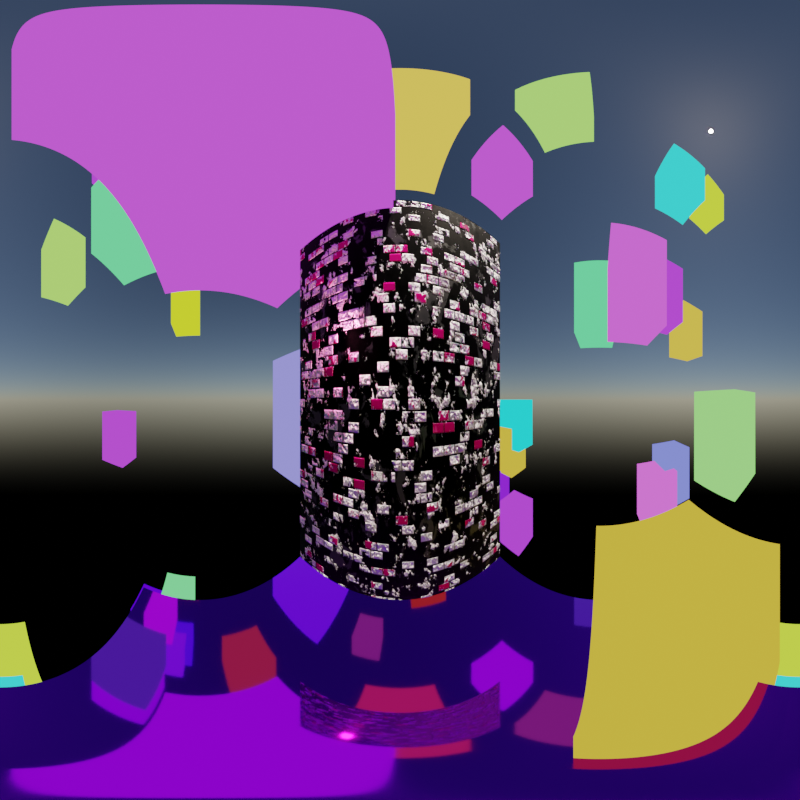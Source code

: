 # Source: Deep_learning.blend  (saved by Blender 3.0.41; exported with 4.5.12 LTS)
import bpy
from mathutils import Matrix  # noqa: F401  (used for matrix-valued properties, if any)

bpy.ops.wm.read_factory_settings(use_empty=True)
scene = bpy.context.scene
scene.name = 'Scene'

# ---- collections
col_collection = bpy.data.collections.new('Collection'); scene.collection.children.link(col_collection)
col_collection_2 = bpy.data.collections.new('Collection 2'); scene.collection.children.link(col_collection_2)

# ---- images (referenced by path relative to the original .blend; pixels are not part of the script)
import os
ASSET_DIR = os.environ.get("B2B_ASSET_DIR", "")  # directory of the original .blend (textures are referenced by path, not embedded)
HERE = os.path.dirname(os.path.abspath(__file__))  # packed textures are extracted next to this script under _unpacked/

def load_image(name, relpath, width, height, colorspace="sRGB"):
    """Load a texture the original file referenced (path relative to the .blend, or extracted next to this script)."""
    p = next((c for c in (os.path.join(HERE, relpath), os.path.join(ASSET_DIR, relpath)) if relpath and os.path.exists(c)), "")
    if p:
        img = bpy.data.images.load(p, check_existing=True)
        img.name = name
    else:  # same state as the original file: an image datablock whose file is absent (Cycles renders it pink)
        img = bpy.data.images.new(name, width, height)
        img.source = "FILE"
        img.filepath = "//" + (relpath or name)
    img.colorspace_settings.name = colorspace
    return img
img_old_room_2k_hdr = load_image('old_room_2k.hdr', 'old_room_2k.hdr', 1024, 1024, 'Linear Rec.709')

# ---- materials (node trees are filled in below, after node groups)
mat_material = bpy.data.materials.new('Material')
mat_random_emit = bpy.data.materials.new('Random Emit')
mat_bricks = bpy.data.materials.new('Bricks')

# ---- node groups
ng_randomness = bpy.data.node_groups.new('Randomness', 'ShaderNodeTree')
_s = ng_randomness.interface.new_socket(name='Value', in_out='OUTPUT', socket_type='NodeSocketFloat')
_s = ng_randomness.interface.new_socket(name='Seed', in_out='INPUT', socket_type='NodeSocketFloat')
_s.default_value = 1.3
_s.min_value = -1000.0
_s.max_value = 1000.0
_N = ng_randomness.nodes; _L = ng_randomness.links
n0 = _N.new('ShaderNodeMath'); n0.name = 'Math'; n0.location = (348, 12)
n0.operation = 'MULTIPLY'
n0.inputs[1].default_value = 10.0
n1 = _N.new('ShaderNodeTexNoise'); n1.name = 'Noise Texture'; n1.location = (170, 39)
n1.noise_dimensions = '1D'
n1.inputs[3].default_value = 6.1
n1.inputs[4].default_value = 0.0
n2 = _N.new('ShaderNodeMath'); n2.name = 'Math.001'; n2.location = (507, 10)
n2.operation = 'MODULO'
n2.inputs[1].default_value = 1.0
n3 = _N.new('ShaderNodeMath'); n3.name = 'Math.003'; n3.location = (-287, 60)
n4 = _N.new('ShaderNodeObjectInfo'); n4.name = 'Object Info'; n4.location = (-473, -228)
n5 = _N.new('ShaderNodeMath'); n5.name = 'Math.002'; n5.location = (-118, 36)
n6 = _N.new('NodeGroupInput'); n6.name = 'Group Input'; n6.location = (-499, 67)
n7 = _N.new('ShaderNodeValue'); n7.name = 'Global seed'; n7.location = (-484, -72)
n7.label = 'Global seed'
n7.outputs[0].default_value = 0.33
n8 = _N.new('ShaderNodeValue'); n8.name = 'Scale'; n8.location = (-54, -169)
n8.label = 'Scale'
n8.outputs[0].default_value = 0.33
n9 = _N.new('NodeGroupOutput'); n9.name = 'Group Output'; n9.location = (697, 5)
_L.new(n2.outputs[0], n9.inputs[0])
_L.new(n1.outputs[0], n0.inputs[0])
_L.new(n0.outputs[0], n2.inputs[0])
_L.new(n4.outputs[5], n1.inputs[0])
_L.new(n6.outputs[0], n3.inputs[0])
_L.new(n5.outputs[0], n1.inputs[1])
_L.new(n4.outputs[5], n5.inputs[1])
_L.new(n3.outputs[0], n5.inputs[0])
_L.new(n7.outputs[0], n3.inputs[1])
_L.new(n8.outputs[0], n1.inputs[2])
n9.is_active_output = True
ng_nodegroup_003 = bpy.data.node_groups.new('NodeGroup.003', 'ShaderNodeTree')
_s = ng_nodegroup_003.interface.new_socket(name='Color', in_out='OUTPUT', socket_type='NodeSocketColor')
_s.default_value = (0.0, 0.0, 0.0, 0.0)
_s = ng_nodegroup_003.interface.new_socket(name='Metallic', in_out='OUTPUT', socket_type='NodeSocketFloat')
_s = ng_nodegroup_003.interface.new_socket(name='Roughness', in_out='OUTPUT', socket_type='NodeSocketFloat')
_s = ng_nodegroup_003.interface.new_socket(name='Normal', in_out='OUTPUT', socket_type='NodeSocketVector')
_s.min_value = 0.0
_s.max_value = 0.0
_s = ng_nodegroup_003.interface.new_socket(name='height', in_out='OUTPUT', socket_type='NodeSocketColor')
_s.default_value = (0.0, 0.0, 0.0, 0.0)
_s = ng_nodegroup_003.interface.new_socket(name='W', in_out='INPUT', socket_type='NodeSocketFloat')
_s.min_value = -1000.0
_s.max_value = 1000.0
_s = ng_nodegroup_003.interface.new_socket(name='Vector', in_out='INPUT', socket_type='NodeSocketVector')
_N = ng_nodegroup_003.nodes; _L = ng_nodegroup_003.links
n0 = _N.new('ShaderNodeValToRGB'); n0.name = 'ColorRamp.002'; n0.location = (-328, 578)
while len(n0.color_ramp.elements) > 1: n0.color_ramp.elements.remove(n0.color_ramp.elements[-1])
n0.color_ramp.elements[0].position = 0.07273; n0.color_ramp.elements[0].color = (0.0, 0.0, 0.0, 1.0)
_e = n0.color_ramp.elements.new(0.3773); _e.color = (1.0, 1.0, 1.0, 1.0)
n1 = _N.new('ShaderNodeTexBrick'); n1.name = 'Brick Texture'; n1.location = (-533, 635)
n1.squash_frequency = 6
n1.inputs[2].default_value = (0.09549, 0.06446, 0.06687, 1.0)
n1.inputs[4].default_value = 10.1
n1.inputs[7].default_value = 0.6
n2 = _N.new('ShaderNodeMapping'); n2.name = 'Mapping'; n2.location = (-835, 609)
n2.width = 240
n3 = _N.new('ShaderNodeMix'); n3.name = 'Mix'; n3.location = (480, 331)
n3.data_type = 'RGBA'
n3.inputs[0].default_value = 0.7083
n4 = _N.new('ShaderNodeBump'); n4.name = 'Bump'; n4.location = (1438, -511)
n4.inputs[1].default_value = 1.0
n4.inputs[2].default_value = 1.0
n5 = _N.new('ShaderNodeMath'); n5.name = 'Math'; n5.location = (386, -227)
n5.operation = 'MULTIPLY'
n5.inputs[1].default_value = -1.0
n6 = _N.new('ShaderNodeMath'); n6.name = 'Math.001'; n6.location = (153, -343)
n6.operation = 'EXPONENT'
n6.inputs[0].default_value = 0.8
n6.inputs[1].default_value = 5.0
n7 = _N.new('ShaderNodeMath'); n7.name = 'Math.002'; n7.location = (385, -394)
n7.inputs[1].default_value = 1.0
n8 = _N.new('ShaderNodeMapRange'); n8.name = 'Map Range'; n8.location = (764, -253)
n8.clamp = False
n9 = _N.new('ShaderNodeMath'); n9.name = 'Math.004'; n9.location = (2, -26)
n9.use_clamp = True
n10 = _N.new('ShaderNodeMapRange'); n10.name = 'Map Range.001'; n10.location = (-267, -135)
n10.clamp = False
n10.inputs[0].default_value = 0.5
n10.inputs[3].default_value = -0.5
n10.inputs[4].default_value = 0.5
n11 = _N.new('ShaderNodeTexNoise'); n11.name = 'Noise Texture.003'; n11.location = (-281, 159)
n11.noise_dimensions = '4D'
n11.inputs[2].default_value = 23.6
n11.inputs[3].default_value = 14.5
n11.inputs[4].default_value = 0.6917
n12 = _N.new('ShaderNodeTexNoise'); n12.name = 'Noise Texture.004'; n12.location = (1308, 332)
n12.noise_dimensions = '4D'
n12.inputs[2].default_value = 12.6
n12.inputs[3].default_value = 12.1
n12.inputs[4].default_value = 0.6167
n12.inputs[8].default_value = 0.8
n13 = _N.new('ShaderNodeValToRGB'); n13.name = 'ColorRamp'; n13.location = (1082, 592)
n13.color_ramp.interpolation = 'CONSTANT'
while len(n13.color_ramp.elements) > 1: n13.color_ramp.elements.remove(n13.color_ramp.elements[-1])
n13.color_ramp.elements[0].position = 0.0; n13.color_ramp.elements[0].color = (0.0, 0.0, 0.0, 1.0)
_e = n13.color_ramp.elements.new(0.01); _e.color = (1.0, 1.0, 1.0, 1.0)
_e = n13.color_ramp.elements.new(1.0); _e.color = (0.5, 0.0, 0.1158, 1.0)
n14 = _N.new('NodeReroute'); n14.name = 'Reroute.001'; n14.location = (-1335, 349)
n14.width = 16
n14.socket_idname = 'NodeSocketVector'
n15 = _N.new('ShaderNodeValToRGB'); n15.name = 'ColorRamp.003'; n15.location = (1480, 314)
while len(n15.color_ramp.elements) > 1: n15.color_ramp.elements.remove(n15.color_ramp.elements[-1])
n15.color_ramp.elements[0].position = 0.4091; n15.color_ramp.elements[0].color = (0.0, 0.0, 0.0, 1.0)
_e = n15.color_ramp.elements.new(0.4364); _e.color = (1.0, 1.0, 1.0, 1.0)
n16 = _N.new('NodeGroupInput'); n16.name = 'Group Input.001'; n16.location = (1071, 227)
n17 = _N.new('NodeReroute'); n17.name = 'Reroute'; n17.location = (-1333, 90)
n17.width = 16
n17.socket_idname = 'NodeSocketFloat'
n18 = _N.new('NodeGroupInput'); n18.name = 'Group Input'; n18.location = (-1714, 316)
n19 = _N.new('ShaderNodeValToRGB'); n19.name = 'ColorRamp.001'; n19.location = (1159, -505)
while len(n19.color_ramp.elements) > 1: n19.color_ramp.elements.remove(n19.color_ramp.elements[-1])
n19.color_ramp.elements[0].position = 0.0; n19.color_ramp.elements[0].color = (0.0, 0.0, 0.0, 1.0)
_e = n19.color_ramp.elements.new(1.0); _e.color = (1.0, 1.0, 1.0, 1.0)
n20 = _N.new('NodeGroupOutput'); n20.name = 'Group Output'; n20.location = (1953, 238)
_L.new(n4.outputs[0], n20.inputs[3])
_L.new(n13.outputs[0], n20.inputs[0])
_L.new(n18.outputs[0], n17.inputs[0])
_L.new(n9.outputs[0], n20.inputs[2])
_L.new(n15.outputs[0], n20.inputs[1])
_L.new(n18.outputs[1], n14.inputs[0])
_L.new(n19.outputs[0], n4.inputs[3])
_L.new(n6.outputs[0], n5.inputs[0])
_L.new(n5.outputs[0], n8.inputs[3])
_L.new(n6.outputs[0], n7.inputs[0])
_L.new(n7.outputs[0], n8.inputs[4])
_L.new(n8.outputs[0], n13.inputs[0])
_L.new(n8.outputs[0], n19.inputs[0])
_L.new(n10.outputs[0], n9.inputs[1])
_L.new(n11.outputs[0], n9.inputs[0])
_L.new(n1.outputs[0], n0.inputs[0])
_L.new(n9.outputs[0], n3.inputs[7])
_L.new(n0.outputs[0], n3.inputs[6])
_L.new(n3.outputs[2], n8.inputs[0])
_L.new(n2.outputs[0], n1.inputs[0])
_L.new(n12.outputs[0], n15.inputs[0])
_L.new(n17.outputs[0], n11.inputs[1])
_L.new(n14.outputs[0], n2.inputs[0])
_L.new(n14.outputs[0], n11.inputs[0])
_L.new(n16.outputs[0], n12.inputs[1])
_L.new(n16.outputs[1], n12.inputs[0])
_L.new(n17.outputs[0], n2.inputs[1])
_L.new(n19.outputs[0], n20.inputs[4])
n20.is_active_output = True
ng_bsdf_and_more = bpy.data.node_groups.new('BSDF and more', 'ShaderNodeTree')
_s = ng_bsdf_and_more.interface.new_socket(name='BSDF', in_out='OUTPUT', socket_type='NodeSocketShader')
_s = ng_bsdf_and_more.interface.new_socket(name='Base color', in_out='OUTPUT', socket_type='NodeSocketColor')
_s = ng_bsdf_and_more.interface.new_socket(name='Metallic', in_out='OUTPUT', socket_type='NodeSocketFloat')
_s.subtype = 'FACTOR'
_s = ng_bsdf_and_more.interface.new_socket(name='Roughness', in_out='OUTPUT', socket_type='NodeSocketFloat')
_s.subtype = 'FACTOR'
_s = ng_bsdf_and_more.interface.new_socket(name='Normal', in_out='OUTPUT', socket_type='NodeSocketVector')
_s = ng_bsdf_and_more.interface.new_socket(name='Base Color', in_out='INPUT', socket_type='NodeSocketColor')
_s.default_value = (0.8, 0.8, 0.8, 1.0)
_s = ng_bsdf_and_more.interface.new_socket(name='Metallic', in_out='INPUT', socket_type='NodeSocketFloat')
_s.subtype = 'FACTOR'
_s.min_value = 0.0
_s.max_value = 1.0
_s = ng_bsdf_and_more.interface.new_socket(name='Roughness', in_out='INPUT', socket_type='NodeSocketFloat')
_s.subtype = 'FACTOR'
_s.default_value = 0.4818
_s.min_value = 0.0
_s.max_value = 1.0
_s = ng_bsdf_and_more.interface.new_socket(name='Normal', in_out='INPUT', socket_type='NodeSocketVector')
_s.min_value = -1.0
_s.max_value = 1.0
_s.hide_value = True
_N = ng_bsdf_and_more.nodes; _L = ng_bsdf_and_more.links
n0 = _N.new('NodeReroute'); n0.name = 'Reroute.003'; n0.location = (-190, 143)
n0.width = 16
n0.socket_idname = 'NodeSocketFloatFactor'
n1 = _N.new('NodeReroute'); n1.name = 'Reroute'; n1.location = (-156, 165)
n1.width = 16
n1.hide = True
n2 = _N.new('NodeReroute'); n2.name = 'Reroute.001'; n2.location = (-234, 122)
n2.width = 16
n2.socket_idname = 'NodeSocketFloatFactor'
n3 = _N.new('NodeGroupOutput'); n3.name = 'Group Output'; n3.location = (314, 218)
n4 = _N.new('NodeReroute'); n4.name = 'Reroute.002'; n4.location = (-279, 99)
n4.width = 16
n4.socket_idname = 'NodeSocketVector'
n5 = _N.new('ShaderNodeBsdfPrincipled'); n5.name = 'Principled BSDF'; n5.location = (-24, 72)
n5.distribution = 'GGX'
n5.subsurface_method = 'RANDOM_WALK_SKIN'
n5.inputs[3].default_value = 1.45
n5.inputs[27].default_value = (0.0, 0.0, 0.0, 1.0)
n5.inputs[28].default_value = 1.0
n6 = _N.new('NodeGroupInput'); n6.name = 'Group Input'; n6.location = (-569, 201)
_L.new(n6.outputs[3], n4.inputs[0])
_L.new(n6.outputs[0], n1.inputs[0])
_L.new(n6.outputs[2], n2.inputs[0])
_L.new(n6.outputs[1], n0.inputs[0])
_L.new(n5.outputs[0], n3.inputs[0])
_L.new(n1.outputs[0], n5.inputs[0])
_L.new(n4.outputs[0], n5.inputs[5])
_L.new(n2.outputs[0], n5.inputs[2])
_L.new(n0.outputs[0], n5.inputs[1])
_L.new(n1.outputs[0], n3.inputs[1])
_L.new(n0.outputs[0], n3.inputs[2])
_L.new(n2.outputs[0], n3.inputs[3])
_L.new(n4.outputs[0], n3.inputs[4])
n3.is_active_output = True

# ---- material node trees
mat_material.use_nodes = True; mat_material.node_tree.nodes.clear()
_N = mat_material.node_tree.nodes; _L = mat_material.node_tree.links
n0 = _N.new('ShaderNodeBsdfPrincipled'); n0.name = 'Principled BSDF'; n0.location = (29, 203)
n0.distribution = 'GGX'
n0.subsurface_method = 'RANDOM_WALK_SKIN'
n0.inputs[3].default_value = 1.45
n0.inputs[27].default_value = (0.0, 0.0, 0.0, 1.0)
n0.inputs[28].default_value = 1.0
n1 = _N.new('ShaderNodeValToRGB'); n1.name = 'ColorRamp'; n1.location = (-360, 68)
while len(n1.color_ramp.elements) > 1: n1.color_ramp.elements.remove(n1.color_ramp.elements[-1])
n1.color_ramp.elements[0].position = 0.3364; n1.color_ramp.elements[0].color = (0.0, 0.0, 0.0, 1.0)
_e = n1.color_ramp.elements.new(0.6409); _e.color = (1.0, 1.0, 1.0, 1.0)
n2 = _N.new('ShaderNodeValToRGB'); n2.name = 'ColorRamp.001'; n2.location = (-359, -71)
while len(n2.color_ramp.elements) > 1: n2.color_ramp.elements.remove(n2.color_ramp.elements[-1])
n2.color_ramp.elements[0].position = 0.0; n2.color_ramp.elements[0].color = (1.0, 1.0, 1.0, 1.0)
_e = n2.color_ramp.elements.new(1.0); _e.color = (0.0, 0.0, 0.0, 1.0)
n3 = _N.new('ShaderNodeGroup'); n3.name = 'Group.003'; n3.location = (-559, -81)
n3.width = 109
n3.node_tree = ng_randomness
n3.inputs[0].default_value = 1.9
n4 = _N.new('ShaderNodeOutputMaterial'); n4.name = 'Material Output'; n4.location = (425, -25)
n5 = _N.new('ShaderNodeGroup'); n5.name = 'Group.002'; n5.location = (-715, 9)
n5.width = 109
n5.node_tree = ng_randomness
n5.inputs[0].default_value = 1.9
n6 = _N.new('ShaderNodeCombineColor'); n6.name = 'Combine HSV'; n6.location = (-524, 176)
n7 = _N.new('ShaderNodeGroup'); n7.name = 'Group'; n7.location = (-722, 245)
n7.width = 109
n7.node_tree = ng_randomness
n7.inputs[0].default_value = 2.7
n8 = _N.new('ShaderNodeGroup'); n8.name = 'Group.001'; n8.location = (-722, 121)
n8.width = 109
n8.node_tree = ng_randomness
n8.inputs[0].default_value = 2.3
_L.new(n7.outputs[0], n6.inputs[0])
_L.new(n8.outputs[0], n6.inputs[1])
_L.new(n5.outputs[0], n6.inputs[2])
_L.new(n6.outputs[0], n0.inputs[0])
_L.new(n0.outputs[0], n4.inputs[0])
_L.new(n1.outputs[0], n0.inputs[1])
_L.new(n3.outputs[0], n1.inputs[0])
_L.new(n3.outputs[0], n2.inputs[0])
_L.new(n2.outputs[0], n0.inputs[2])
n4.is_active_output = True
mat_random_emit.use_nodes = True; mat_random_emit.node_tree.nodes.clear()
_N = mat_random_emit.node_tree.nodes; _L = mat_random_emit.node_tree.links
n0 = _N.new('ShaderNodeEmission'); n0.name = 'Emission'; n0.location = (364, 137)
n1 = _N.new('ShaderNodeMath'); n1.name = 'Math.002'; n1.location = (-258, -94)
n1.inputs[1].default_value = -0.5
n2 = _N.new('ShaderNodeMath'); n2.name = 'Math.001'; n2.location = (-77, -96)
n2.operation = 'MULTIPLY'
n2.inputs[1].default_value = 10.0
n3 = _N.new('ShaderNodeMath'); n3.name = 'Math'; n3.location = (92, -93)
n3.operation = 'POWER'
n3.inputs[0].default_value = 10.0
n4 = _N.new('ShaderNodeGroup'); n4.name = 'Group.002'; n4.location = (-143, 148)
n4.width = 109
n4.node_tree = ng_randomness
n4.inputs[0].default_value = 1.9
n5 = _N.new('ShaderNodeGroup'); n5.name = 'Group'; n5.location = (-149, 384)
n5.width = 109
n5.node_tree = ng_randomness
n5.inputs[0].default_value = 787.6
n6 = _N.new('ShaderNodeGroup'); n6.name = 'Group.001'; n6.location = (-149, 259)
n6.width = 109
n6.node_tree = ng_randomness
n6.inputs[0].default_value = 2.3
n7 = _N.new('ShaderNodeGroup'); n7.name = 'Group.003'; n7.location = (-425, -124)
n7.width = 109
n7.node_tree = ng_randomness
n7.inputs[0].default_value = 19.7
n8 = _N.new('ShaderNodeOutputMaterial'); n8.name = 'Material Output'; n8.location = (592, 150)
n9 = _N.new('ShaderNodeCombineColor'); n9.name = 'Combine HSV'; n9.location = (48, 315)
n10 = _N.new('ShaderNodeEmission'); n10.name = 'Emission Viewer'; n10.location = (592, 190)
n10.label = 'Viewer'
n10.hide = True
n10.inputs[1].default_value = 28.96
_L.new(n5.outputs[0], n9.inputs[0])
_L.new(n6.outputs[0], n9.inputs[1])
_L.new(n4.outputs[0], n9.inputs[2])
_L.new(n9.outputs[0], n0.inputs[0])
_L.new(n3.outputs[0], n0.inputs[1])
_L.new(n7.outputs[0], n1.inputs[0])
_L.new(n2.outputs[0], n3.inputs[1])
_L.new(n1.outputs[0], n2.inputs[0])
_L.new(n10.outputs[0], n8.inputs[0])
_L.new(n9.outputs[0], n10.inputs[0])
n8.is_active_output = True
mat_bricks.use_nodes = True; mat_bricks.node_tree.nodes.clear()
_N = mat_bricks.node_tree.nodes; _L = mat_bricks.node_tree.links
n0 = _N.new('ShaderNodeValue'); n0.name = 'Value'; n0.location = (-562, 81)
n0.label = 'W Seed'
n0.outputs[0].default_value = 0.7551
n1 = _N.new('ShaderNodeMapping'); n1.name = 'Mapping.001'; n1.location = (-553, 514)
n1.inputs[1].default_value = (0.0, -0.17, 0.2)
n2 = _N.new('ShaderNodeGroup'); n2.name = 'Group.001'; n2.location = (-331, 402)
n2.node_tree = ng_nodegroup_003
n3 = _N.new('ShaderNodeTexCoord'); n3.name = 'Texture Coordinate'; n3.location = (-835, 429)
n4 = _N.new('ShaderNodeOutputMaterial'); n4.name = 'Material Output'; n4.location = (293, 557)
n5 = _N.new('ShaderNodeGroup'); n5.name = 'BSDF and MORE'; n5.location = (-49, 558)
n5.width = 234
n5.node_tree = ng_bsdf_and_more
_L.new(n2.outputs[0], n5.inputs[0])
_L.new(n0.outputs[0], n2.inputs[0])
_L.new(n2.outputs[2], n5.inputs[2])
_L.new(n2.outputs[1], n5.inputs[1])
_L.new(n3.outputs[0], n1.inputs[0])
_L.new(n1.outputs[0], n2.inputs[1])
_L.new(n2.outputs[3], n5.inputs[3])
_L.new(n5.outputs[0], n4.inputs[0])
n4.is_active_output = True

# ---- world
world_world = bpy.data.worlds.new('World'); scene.world = world_world
world_world.use_nodes = True; world_world.node_tree.nodes.clear()
_N = world_world.node_tree.nodes; _L = world_world.node_tree.links
n0 = _N.new('ShaderNodeOutputWorld'); n0.name = 'World Output'; n0.location = (300, 300)
n1 = _N.new('ShaderNodeBackground'); n1.name = 'Background'; n1.location = (39, 275)
n2 = _N.new('ShaderNodeMapping'); n2.name = 'Mapping'; n2.location = (-647, 542)
n2.width = 240
n3 = _N.new('ShaderNodeTexCoord'); n3.name = 'Texture Coordinate'; n3.location = (-847, 522)
n4 = _N.new('ShaderNodeTexEnvironment'); n4.name = 'Environment Texture'; n4.location = (-347, 522)
n4.image = img_old_room_2k_hdr
n5 = _N.new('ShaderNodeTexSky'); n5.name = 'Sky Texture'; n5.location = (-155, 41)
n5.sun_elevation = 1.056
n5.sun_rotation = 8.725
n5.altitude = 176.4
n5.air_density = 0.7692
n5.dust_density = 0.1538
n5.ozone_density = 0.07692
_L.new(n1.outputs[0], n0.inputs[0])
_L.new(n2.outputs[0], n4.inputs[0])
_L.new(n3.outputs[0], n2.inputs[0])
_L.new(n5.outputs[0], n1.inputs[0])
n0.is_active_output = True
world_world.color = (0.05088, 0.05088, 0.05088)
world_world.use_sun_shadow = False
world_world.sun_shadow_jitter_overblur = 0.0

# ---- cameras
cam_camera_001 = bpy.data.cameras.new('Camera.001')
cam_camera_001.lens = 144.0
cam_camera = bpy.data.cameras.new('Camera')
cam_camera.type = 'PANO'
cam_camera.panorama_type = 'EQUIRECTANGULAR'

# ---- lights
light_point = bpy.data.lights.new('Point', 'POINT')
light_point.color = (0.8261, 0.1414, 0.3337)
light_point.transmission_factor = 0.0
light_point.energy = 200.0
light_point.shadow_soft_size = 0.05
light_point.shadow_maximum_resolution = 0.006
light_point.use_absolute_resolution = True

# ---- meshes
me_plane_001 = bpy.data.meshes.new('Plane.001')
me_plane_001.from_pydata([(-1.0, -1.0, 0.0), (1.0, -1.0, 0.0), (-1.0, 1.0, 0.0), (1.0, 1.0, 0.0)], [], [(0, 1, 3, 2)])
_uv = me_plane_001.uv_layers.new(name='UVMap')
_uv.uv.foreach_set('vector', [0.0, 0.0, 1.0, 0.0, 1.0, 1.0, 0.0, 1.0])
me_plane_001.materials.append(mat_material)
me_plane_001.use_remesh_fix_poles = True
me_plane_001.use_remesh_preserve_attributes = False
me_plane_001.update()
me_cube_029 = bpy.data.meshes.new('Cube.029')
me_cube_029.from_pydata([(-1.0, -1.0, -1.0), (-1.0, -1.0, 1.0), (-1.0, 1.0, -1.0), (-1.0, 1.0, 1.0), (1.0, -1.0, -1.0), (1.0, -1.0, 1.0), (1.0, 1.0, -1.0), (1.0, 1.0, 1.0)], [], [(0, 1, 3, 2), (2, 3, 7, 6), (6, 7, 5, 4), (4, 5, 1, 0), (2, 6, 4, 0), (7, 3, 1, 5)])
_uv = me_cube_029.uv_layers.new(name='UVMap')
_uv.uv.foreach_set('vector', [0.375, 0.0, 0.625, 0.0, 0.625, 0.25, 0.375, 0.25, 0.375, 0.25, 0.625, 0.25, 0.625, 0.5, 0.375, 0.5, 0.375, 0.5, 0.625, 0.5, 0.625, 0.75, 0.375, 0.75, 0.375, 0.75, 0.625, 0.75, 0.625, 1.0, 0.375, 1.0, 0.125, 0.5, 0.375, 0.5, 0.375, 0.75, 0.125, 0.75, 0.625, 0.5, 0.875, 0.5, 0.875, 0.75, 0.625, 0.75])
me_cube_029.use_remesh_fix_poles = True
me_cube_029.use_remesh_preserve_attributes = False
me_cube_029.update()
me_cube_503 = bpy.data.meshes.new('Cube.503')
me_cube_503.from_pydata([(-1.0, -1.0, -1.0), (-1.0, -1.0, 1.0), (-1.0, 1.0, -1.0), (-1.0, 1.0, 1.0), (1.0, -1.0, -1.0), (1.0, -1.0, 1.0), (1.0, 1.0, -1.0), (1.0, 1.0, 1.0)], [], [(0, 1, 3, 2), (2, 3, 7, 6), (6, 7, 5, 4), (4, 5, 1, 0), (2, 6, 4, 0), (7, 3, 1, 5)])
_uv = me_cube_503.uv_layers.new(name='UVMap')
_uv.uv.foreach_set('vector', [0.375, 0.0, 0.625, 0.0, 0.625, 0.25, 0.375, 0.25, 0.375, 0.25, 0.625, 0.25, 0.625, 0.5, 0.375, 0.5, 0.375, 0.5, 0.625, 0.5, 0.625, 0.75, 0.375, 0.75, 0.375, 0.75, 0.625, 0.75, 0.625, 1.0, 0.375, 1.0, 0.125, 0.5, 0.375, 0.5, 0.375, 0.75, 0.125, 0.75, 0.625, 0.5, 0.875, 0.5, 0.875, 0.75, 0.625, 0.75])
me_cube_503.materials.append(mat_random_emit)
me_cube_503.use_remesh_fix_poles = True
me_cube_503.use_remesh_preserve_attributes = False
me_cube_503.update()
me_cube_504 = bpy.data.meshes.new('Cube.504')
me_cube_504.from_pydata([(-1.0, -1.0, -1.0), (-1.0, -1.0, 1.0), (-1.0, 1.0, -1.0), (-1.0, 1.0, 1.0), (1.0, -1.0, -1.0), (1.0, -1.0, 1.0), (1.0, 1.0, -1.0), (1.0, 1.0, 1.0)], [], [(0, 1, 3, 2), (2, 3, 7, 6), (6, 7, 5, 4), (4, 5, 1, 0), (2, 6, 4, 0), (7, 3, 1, 5)])
_uv = me_cube_504.uv_layers.new(name='UVMap')
_uv.uv.foreach_set('vector', [0.375, 0.0, 0.625, 0.0, 0.625, 0.25, 0.375, 0.25, 0.375, 0.25, 0.625, 0.25, 0.625, 0.5, 0.375, 0.5, 0.375, 0.5, 0.625, 0.5, 0.625, 0.75, 0.375, 0.75, 0.375, 0.75, 0.625, 0.75, 0.625, 1.0, 0.375, 1.0, 0.125, 0.5, 0.375, 0.5, 0.375, 0.75, 0.125, 0.75, 0.625, 0.5, 0.875, 0.5, 0.875, 0.75, 0.625, 0.75])
me_cube_504.materials.append(mat_random_emit)
me_cube_504.use_remesh_fix_poles = True
me_cube_504.use_remesh_preserve_attributes = False
me_cube_504.update()
me_cube_505 = bpy.data.meshes.new('Cube.505')
me_cube_505.from_pydata([(-1.0, -1.0, -1.0), (-1.0, -1.0, 1.0), (-1.0, 1.0, -1.0), (-1.0, 1.0, 1.0), (1.0, -1.0, -1.0), (1.0, -1.0, 1.0), (1.0, 1.0, -1.0), (1.0, 1.0, 1.0)], [], [(0, 1, 3, 2), (2, 3, 7, 6), (6, 7, 5, 4), (4, 5, 1, 0), (2, 6, 4, 0), (7, 3, 1, 5)])
_uv = me_cube_505.uv_layers.new(name='UVMap')
_uv.uv.foreach_set('vector', [0.375, 0.0, 0.625, 0.0, 0.625, 0.25, 0.375, 0.25, 0.375, 0.25, 0.625, 0.25, 0.625, 0.5, 0.375, 0.5, 0.375, 0.5, 0.625, 0.5, 0.625, 0.75, 0.375, 0.75, 0.375, 0.75, 0.625, 0.75, 0.625, 1.0, 0.375, 1.0, 0.125, 0.5, 0.375, 0.5, 0.375, 0.75, 0.125, 0.75, 0.625, 0.5, 0.875, 0.5, 0.875, 0.75, 0.625, 0.75])
me_cube_505.materials.append(mat_random_emit)
me_cube_505.use_remesh_fix_poles = True
me_cube_505.use_remesh_preserve_attributes = False
me_cube_505.update()
me_cube_506 = bpy.data.meshes.new('Cube.506')
me_cube_506.from_pydata([(-1.0, -1.0, -1.0), (-1.0, -1.0, 1.0), (-1.0, 1.0, -1.0), (-1.0, 1.0, 1.0), (1.0, -1.0, -1.0), (1.0, -1.0, 1.0), (1.0, 1.0, -1.0), (1.0, 1.0, 1.0)], [], [(0, 1, 3, 2), (2, 3, 7, 6), (6, 7, 5, 4), (4, 5, 1, 0), (2, 6, 4, 0), (7, 3, 1, 5)])
_uv = me_cube_506.uv_layers.new(name='UVMap')
_uv.uv.foreach_set('vector', [0.375, 0.0, 0.625, 0.0, 0.625, 0.25, 0.375, 0.25, 0.375, 0.25, 0.625, 0.25, 0.625, 0.5, 0.375, 0.5, 0.375, 0.5, 0.625, 0.5, 0.625, 0.75, 0.375, 0.75, 0.375, 0.75, 0.625, 0.75, 0.625, 1.0, 0.375, 1.0, 0.125, 0.5, 0.375, 0.5, 0.375, 0.75, 0.125, 0.75, 0.625, 0.5, 0.875, 0.5, 0.875, 0.75, 0.625, 0.75])
me_cube_506.materials.append(mat_random_emit)
me_cube_506.use_remesh_fix_poles = True
me_cube_506.use_remesh_preserve_attributes = False
me_cube_506.update()
me_cube_507 = bpy.data.meshes.new('Cube.507')
me_cube_507.from_pydata([(-1.0, -1.0, -1.0), (-1.0, -1.0, 1.0), (-1.0, 1.0, -1.0), (-1.0, 1.0, 1.0), (1.0, -1.0, -1.0), (1.0, -1.0, 1.0), (1.0, 1.0, -1.0), (1.0, 1.0, 1.0)], [], [(0, 1, 3, 2), (2, 3, 7, 6), (6, 7, 5, 4), (4, 5, 1, 0), (2, 6, 4, 0), (7, 3, 1, 5)])
_uv = me_cube_507.uv_layers.new(name='UVMap')
_uv.uv.foreach_set('vector', [0.375, 0.0, 0.625, 0.0, 0.625, 0.25, 0.375, 0.25, 0.375, 0.25, 0.625, 0.25, 0.625, 0.5, 0.375, 0.5, 0.375, 0.5, 0.625, 0.5, 0.625, 0.75, 0.375, 0.75, 0.375, 0.75, 0.625, 0.75, 0.625, 1.0, 0.375, 1.0, 0.125, 0.5, 0.375, 0.5, 0.375, 0.75, 0.125, 0.75, 0.625, 0.5, 0.875, 0.5, 0.875, 0.75, 0.625, 0.75])
me_cube_507.materials.append(mat_random_emit)
me_cube_507.use_remesh_fix_poles = True
me_cube_507.use_remesh_preserve_attributes = False
me_cube_507.update()
me_cube_508 = bpy.data.meshes.new('Cube.508')
me_cube_508.from_pydata([(-1.0, -1.0, -1.0), (-1.0, -1.0, 1.0), (-1.0, 1.0, -1.0), (-1.0, 1.0, 1.0), (1.0, -1.0, -1.0), (1.0, -1.0, 1.0), (1.0, 1.0, -1.0), (1.0, 1.0, 1.0)], [], [(0, 1, 3, 2), (2, 3, 7, 6), (6, 7, 5, 4), (4, 5, 1, 0), (2, 6, 4, 0), (7, 3, 1, 5)])
_uv = me_cube_508.uv_layers.new(name='UVMap')
_uv.uv.foreach_set('vector', [0.375, 0.0, 0.625, 0.0, 0.625, 0.25, 0.375, 0.25, 0.375, 0.25, 0.625, 0.25, 0.625, 0.5, 0.375, 0.5, 0.375, 0.5, 0.625, 0.5, 0.625, 0.75, 0.375, 0.75, 0.375, 0.75, 0.625, 0.75, 0.625, 1.0, 0.375, 1.0, 0.125, 0.5, 0.375, 0.5, 0.375, 0.75, 0.125, 0.75, 0.625, 0.5, 0.875, 0.5, 0.875, 0.75, 0.625, 0.75])
me_cube_508.materials.append(mat_random_emit)
me_cube_508.use_remesh_fix_poles = True
me_cube_508.use_remesh_preserve_attributes = False
me_cube_508.update()
me_cube_509 = bpy.data.meshes.new('Cube.509')
me_cube_509.from_pydata([(-1.0, -1.0, -1.0), (-1.0, -1.0, 1.0), (-1.0, 1.0, -1.0), (-1.0, 1.0, 1.0), (1.0, -1.0, -1.0), (1.0, -1.0, 1.0), (1.0, 1.0, -1.0), (1.0, 1.0, 1.0)], [], [(0, 1, 3, 2), (2, 3, 7, 6), (6, 7, 5, 4), (4, 5, 1, 0), (2, 6, 4, 0), (7, 3, 1, 5)])
_uv = me_cube_509.uv_layers.new(name='UVMap')
_uv.uv.foreach_set('vector', [0.375, 0.0, 0.625, 0.0, 0.625, 0.25, 0.375, 0.25, 0.375, 0.25, 0.625, 0.25, 0.625, 0.5, 0.375, 0.5, 0.375, 0.5, 0.625, 0.5, 0.625, 0.75, 0.375, 0.75, 0.375, 0.75, 0.625, 0.75, 0.625, 1.0, 0.375, 1.0, 0.125, 0.5, 0.375, 0.5, 0.375, 0.75, 0.125, 0.75, 0.625, 0.5, 0.875, 0.5, 0.875, 0.75, 0.625, 0.75])
me_cube_509.materials.append(mat_random_emit)
me_cube_509.use_remesh_fix_poles = True
me_cube_509.use_remesh_preserve_attributes = False
me_cube_509.update()
me_cube_510 = bpy.data.meshes.new('Cube.510')
me_cube_510.from_pydata([(-1.0, -1.0, -1.0), (-1.0, -1.0, 1.0), (-1.0, 1.0, -1.0), (-1.0, 1.0, 1.0), (1.0, -1.0, -1.0), (1.0, -1.0, 1.0), (1.0, 1.0, -1.0), (1.0, 1.0, 1.0)], [], [(0, 1, 3, 2), (2, 3, 7, 6), (6, 7, 5, 4), (4, 5, 1, 0), (2, 6, 4, 0), (7, 3, 1, 5)])
_uv = me_cube_510.uv_layers.new(name='UVMap')
_uv.uv.foreach_set('vector', [0.375, 0.0, 0.625, 0.0, 0.625, 0.25, 0.375, 0.25, 0.375, 0.25, 0.625, 0.25, 0.625, 0.5, 0.375, 0.5, 0.375, 0.5, 0.625, 0.5, 0.625, 0.75, 0.375, 0.75, 0.375, 0.75, 0.625, 0.75, 0.625, 1.0, 0.375, 1.0, 0.125, 0.5, 0.375, 0.5, 0.375, 0.75, 0.125, 0.75, 0.625, 0.5, 0.875, 0.5, 0.875, 0.75, 0.625, 0.75])
me_cube_510.materials.append(mat_random_emit)
me_cube_510.use_remesh_fix_poles = True
me_cube_510.use_remesh_preserve_attributes = False
me_cube_510.update()
me_cube_511 = bpy.data.meshes.new('Cube.511')
me_cube_511.from_pydata([(-1.0, -1.0, -1.0), (-1.0, -1.0, 1.0), (-1.0, 1.0, -1.0), (-1.0, 1.0, 1.0), (1.0, -1.0, -1.0), (1.0, -1.0, 1.0), (1.0, 1.0, -1.0), (1.0, 1.0, 1.0)], [], [(0, 1, 3, 2), (2, 3, 7, 6), (6, 7, 5, 4), (4, 5, 1, 0), (2, 6, 4, 0), (7, 3, 1, 5)])
_uv = me_cube_511.uv_layers.new(name='UVMap')
_uv.uv.foreach_set('vector', [0.375, 0.0, 0.625, 0.0, 0.625, 0.25, 0.375, 0.25, 0.375, 0.25, 0.625, 0.25, 0.625, 0.5, 0.375, 0.5, 0.375, 0.5, 0.625, 0.5, 0.625, 0.75, 0.375, 0.75, 0.375, 0.75, 0.625, 0.75, 0.625, 1.0, 0.375, 1.0, 0.125, 0.5, 0.375, 0.5, 0.375, 0.75, 0.125, 0.75, 0.625, 0.5, 0.875, 0.5, 0.875, 0.75, 0.625, 0.75])
me_cube_511.materials.append(mat_random_emit)
me_cube_511.use_remesh_fix_poles = True
me_cube_511.use_remesh_preserve_attributes = False
me_cube_511.update()
me_cube_512 = bpy.data.meshes.new('Cube.512')
me_cube_512.from_pydata([(-1.0, -1.0, -1.0), (-1.0, -1.0, 1.0), (-1.0, 1.0, -1.0), (-1.0, 1.0, 1.0), (1.0, -1.0, -1.0), (1.0, -1.0, 1.0), (1.0, 1.0, -1.0), (1.0, 1.0, 1.0)], [], [(0, 1, 3, 2), (2, 3, 7, 6), (6, 7, 5, 4), (4, 5, 1, 0), (2, 6, 4, 0), (7, 3, 1, 5)])
_uv = me_cube_512.uv_layers.new(name='UVMap')
_uv.uv.foreach_set('vector', [0.375, 0.0, 0.625, 0.0, 0.625, 0.25, 0.375, 0.25, 0.375, 0.25, 0.625, 0.25, 0.625, 0.5, 0.375, 0.5, 0.375, 0.5, 0.625, 0.5, 0.625, 0.75, 0.375, 0.75, 0.375, 0.75, 0.625, 0.75, 0.625, 1.0, 0.375, 1.0, 0.125, 0.5, 0.375, 0.5, 0.375, 0.75, 0.125, 0.75, 0.625, 0.5, 0.875, 0.5, 0.875, 0.75, 0.625, 0.75])
me_cube_512.materials.append(mat_random_emit)
me_cube_512.use_remesh_fix_poles = True
me_cube_512.use_remesh_preserve_attributes = False
me_cube_512.update()
me_cube_513 = bpy.data.meshes.new('Cube.513')
me_cube_513.from_pydata([(-1.0, -1.0, -1.0), (-1.0, -1.0, 1.0), (-1.0, 1.0, -1.0), (-1.0, 1.0, 1.0), (1.0, -1.0, -1.0), (1.0, -1.0, 1.0), (1.0, 1.0, -1.0), (1.0, 1.0, 1.0)], [], [(0, 1, 3, 2), (2, 3, 7, 6), (6, 7, 5, 4), (4, 5, 1, 0), (2, 6, 4, 0), (7, 3, 1, 5)])
_uv = me_cube_513.uv_layers.new(name='UVMap')
_uv.uv.foreach_set('vector', [0.375, 0.0, 0.625, 0.0, 0.625, 0.25, 0.375, 0.25, 0.375, 0.25, 0.625, 0.25, 0.625, 0.5, 0.375, 0.5, 0.375, 0.5, 0.625, 0.5, 0.625, 0.75, 0.375, 0.75, 0.375, 0.75, 0.625, 0.75, 0.625, 1.0, 0.375, 1.0, 0.125, 0.5, 0.375, 0.5, 0.375, 0.75, 0.125, 0.75, 0.625, 0.5, 0.875, 0.5, 0.875, 0.75, 0.625, 0.75])
me_cube_513.materials.append(mat_random_emit)
me_cube_513.use_remesh_fix_poles = True
me_cube_513.use_remesh_preserve_attributes = False
me_cube_513.update()
me_cube_514 = bpy.data.meshes.new('Cube.514')
me_cube_514.from_pydata([(-1.0, -1.0, -1.0), (-1.0, -1.0, 1.0), (-1.0, 1.0, -1.0), (-1.0, 1.0, 1.0), (1.0, -1.0, -1.0), (1.0, -1.0, 1.0), (1.0, 1.0, -1.0), (1.0, 1.0, 1.0)], [], [(0, 1, 3, 2), (2, 3, 7, 6), (6, 7, 5, 4), (4, 5, 1, 0), (2, 6, 4, 0), (7, 3, 1, 5)])
_uv = me_cube_514.uv_layers.new(name='UVMap')
_uv.uv.foreach_set('vector', [0.375, 0.0, 0.625, 0.0, 0.625, 0.25, 0.375, 0.25, 0.375, 0.25, 0.625, 0.25, 0.625, 0.5, 0.375, 0.5, 0.375, 0.5, 0.625, 0.5, 0.625, 0.75, 0.375, 0.75, 0.375, 0.75, 0.625, 0.75, 0.625, 1.0, 0.375, 1.0, 0.125, 0.5, 0.375, 0.5, 0.375, 0.75, 0.125, 0.75, 0.625, 0.5, 0.875, 0.5, 0.875, 0.75, 0.625, 0.75])
me_cube_514.materials.append(mat_random_emit)
me_cube_514.use_remesh_fix_poles = True
me_cube_514.use_remesh_preserve_attributes = False
me_cube_514.update()
me_cube_515 = bpy.data.meshes.new('Cube.515')
me_cube_515.from_pydata([(-1.0, -1.0, -1.0), (-1.0, -1.0, 1.0), (-1.0, 1.0, -1.0), (-1.0, 1.0, 1.0), (1.0, -1.0, -1.0), (1.0, -1.0, 1.0), (1.0, 1.0, -1.0), (1.0, 1.0, 1.0)], [], [(0, 1, 3, 2), (2, 3, 7, 6), (6, 7, 5, 4), (4, 5, 1, 0), (2, 6, 4, 0), (7, 3, 1, 5)])
_uv = me_cube_515.uv_layers.new(name='UVMap')
_uv.uv.foreach_set('vector', [0.375, 0.0, 0.625, 0.0, 0.625, 0.25, 0.375, 0.25, 0.375, 0.25, 0.625, 0.25, 0.625, 0.5, 0.375, 0.5, 0.375, 0.5, 0.625, 0.5, 0.625, 0.75, 0.375, 0.75, 0.375, 0.75, 0.625, 0.75, 0.625, 1.0, 0.375, 1.0, 0.125, 0.5, 0.375, 0.5, 0.375, 0.75, 0.125, 0.75, 0.625, 0.5, 0.875, 0.5, 0.875, 0.75, 0.625, 0.75])
me_cube_515.materials.append(mat_random_emit)
me_cube_515.use_remesh_fix_poles = True
me_cube_515.use_remesh_preserve_attributes = False
me_cube_515.update()
me_cube_516 = bpy.data.meshes.new('Cube.516')
me_cube_516.from_pydata([(-1.0, -1.0, -1.0), (-1.0, -1.0, 1.0), (-1.0, 1.0, -1.0), (-1.0, 1.0, 1.0), (1.0, -1.0, -1.0), (1.0, -1.0, 1.0), (1.0, 1.0, -1.0), (1.0, 1.0, 1.0)], [], [(0, 1, 3, 2), (2, 3, 7, 6), (6, 7, 5, 4), (4, 5, 1, 0), (2, 6, 4, 0), (7, 3, 1, 5)])
_uv = me_cube_516.uv_layers.new(name='UVMap')
_uv.uv.foreach_set('vector', [0.375, 0.0, 0.625, 0.0, 0.625, 0.25, 0.375, 0.25, 0.375, 0.25, 0.625, 0.25, 0.625, 0.5, 0.375, 0.5, 0.375, 0.5, 0.625, 0.5, 0.625, 0.75, 0.375, 0.75, 0.375, 0.75, 0.625, 0.75, 0.625, 1.0, 0.375, 1.0, 0.125, 0.5, 0.375, 0.5, 0.375, 0.75, 0.125, 0.75, 0.625, 0.5, 0.875, 0.5, 0.875, 0.75, 0.625, 0.75])
me_cube_516.materials.append(mat_random_emit)
me_cube_516.use_remesh_fix_poles = True
me_cube_516.use_remesh_preserve_attributes = False
me_cube_516.update()
me_cube_517 = bpy.data.meshes.new('Cube.517')
me_cube_517.from_pydata([(-1.0, -1.0, -1.0), (-1.0, -1.0, 1.0), (-1.0, 1.0, -1.0), (-1.0, 1.0, 1.0), (1.0, -1.0, -1.0), (1.0, -1.0, 1.0), (1.0, 1.0, -1.0), (1.0, 1.0, 1.0)], [], [(0, 1, 3, 2), (2, 3, 7, 6), (6, 7, 5, 4), (4, 5, 1, 0), (2, 6, 4, 0), (7, 3, 1, 5)])
_uv = me_cube_517.uv_layers.new(name='UVMap')
_uv.uv.foreach_set('vector', [0.375, 0.0, 0.625, 0.0, 0.625, 0.25, 0.375, 0.25, 0.375, 0.25, 0.625, 0.25, 0.625, 0.5, 0.375, 0.5, 0.375, 0.5, 0.625, 0.5, 0.625, 0.75, 0.375, 0.75, 0.375, 0.75, 0.625, 0.75, 0.625, 1.0, 0.375, 1.0, 0.125, 0.5, 0.375, 0.5, 0.375, 0.75, 0.125, 0.75, 0.625, 0.5, 0.875, 0.5, 0.875, 0.75, 0.625, 0.75])
me_cube_517.materials.append(mat_random_emit)
me_cube_517.use_remesh_fix_poles = True
me_cube_517.use_remesh_preserve_attributes = False
me_cube_517.update()
me_cube_518 = bpy.data.meshes.new('Cube.518')
me_cube_518.from_pydata([(-1.0, -1.0, -1.0), (-1.0, -1.0, 1.0), (-1.0, 1.0, -1.0), (-1.0, 1.0, 1.0), (1.0, -1.0, -1.0), (1.0, -1.0, 1.0), (1.0, 1.0, -1.0), (1.0, 1.0, 1.0)], [], [(0, 1, 3, 2), (2, 3, 7, 6), (6, 7, 5, 4), (4, 5, 1, 0), (2, 6, 4, 0), (7, 3, 1, 5)])
_uv = me_cube_518.uv_layers.new(name='UVMap')
_uv.uv.foreach_set('vector', [0.375, 0.0, 0.625, 0.0, 0.625, 0.25, 0.375, 0.25, 0.375, 0.25, 0.625, 0.25, 0.625, 0.5, 0.375, 0.5, 0.375, 0.5, 0.625, 0.5, 0.625, 0.75, 0.375, 0.75, 0.375, 0.75, 0.625, 0.75, 0.625, 1.0, 0.375, 1.0, 0.125, 0.5, 0.375, 0.5, 0.375, 0.75, 0.125, 0.75, 0.625, 0.5, 0.875, 0.5, 0.875, 0.75, 0.625, 0.75])
me_cube_518.materials.append(mat_random_emit)
me_cube_518.use_remesh_fix_poles = True
me_cube_518.use_remesh_preserve_attributes = False
me_cube_518.update()
me_cube_519 = bpy.data.meshes.new('Cube.519')
me_cube_519.from_pydata([(-1.0, -1.0, -1.0), (-1.0, -1.0, 1.0), (-1.0, 1.0, -1.0), (-1.0, 1.0, 1.0), (1.0, -1.0, -1.0), (1.0, -1.0, 1.0), (1.0, 1.0, -1.0), (1.0, 1.0, 1.0)], [], [(0, 1, 3, 2), (2, 3, 7, 6), (6, 7, 5, 4), (4, 5, 1, 0), (2, 6, 4, 0), (7, 3, 1, 5)])
_uv = me_cube_519.uv_layers.new(name='UVMap')
_uv.uv.foreach_set('vector', [0.375, 0.0, 0.625, 0.0, 0.625, 0.25, 0.375, 0.25, 0.375, 0.25, 0.625, 0.25, 0.625, 0.5, 0.375, 0.5, 0.375, 0.5, 0.625, 0.5, 0.625, 0.75, 0.375, 0.75, 0.375, 0.75, 0.625, 0.75, 0.625, 1.0, 0.375, 1.0, 0.125, 0.5, 0.375, 0.5, 0.375, 0.75, 0.125, 0.75, 0.625, 0.5, 0.875, 0.5, 0.875, 0.75, 0.625, 0.75])
me_cube_519.materials.append(mat_random_emit)
me_cube_519.use_remesh_fix_poles = True
me_cube_519.use_remesh_preserve_attributes = False
me_cube_519.update()
me_cube_520 = bpy.data.meshes.new('Cube.520')
me_cube_520.from_pydata([(-1.0, -1.0, -1.0), (-1.0, -1.0, 1.0), (-1.0, 1.0, -1.0), (-1.0, 1.0, 1.0), (1.0, -1.0, -1.0), (1.0, -1.0, 1.0), (1.0, 1.0, -1.0), (1.0, 1.0, 1.0)], [], [(0, 1, 3, 2), (2, 3, 7, 6), (6, 7, 5, 4), (4, 5, 1, 0), (2, 6, 4, 0), (7, 3, 1, 5)])
_uv = me_cube_520.uv_layers.new(name='UVMap')
_uv.uv.foreach_set('vector', [0.375, 0.0, 0.625, 0.0, 0.625, 0.25, 0.375, 0.25, 0.375, 0.25, 0.625, 0.25, 0.625, 0.5, 0.375, 0.5, 0.375, 0.5, 0.625, 0.5, 0.625, 0.75, 0.375, 0.75, 0.375, 0.75, 0.625, 0.75, 0.625, 1.0, 0.375, 1.0, 0.125, 0.5, 0.375, 0.5, 0.375, 0.75, 0.125, 0.75, 0.625, 0.5, 0.875, 0.5, 0.875, 0.75, 0.625, 0.75])
me_cube_520.materials.append(mat_random_emit)
me_cube_520.use_remesh_fix_poles = True
me_cube_520.use_remesh_preserve_attributes = False
me_cube_520.update()
me_cube_521 = bpy.data.meshes.new('Cube.521')
me_cube_521.from_pydata([(-1.0, -1.0, -1.0), (-1.0, -1.0, 1.0), (-1.0, 1.0, -1.0), (-1.0, 1.0, 1.0), (1.0, -1.0, -1.0), (1.0, -1.0, 1.0), (1.0, 1.0, -1.0), (1.0, 1.0, 1.0)], [], [(0, 1, 3, 2), (2, 3, 7, 6), (6, 7, 5, 4), (4, 5, 1, 0), (2, 6, 4, 0), (7, 3, 1, 5)])
_uv = me_cube_521.uv_layers.new(name='UVMap')
_uv.uv.foreach_set('vector', [0.375, 0.0, 0.625, 0.0, 0.625, 0.25, 0.375, 0.25, 0.375, 0.25, 0.625, 0.25, 0.625, 0.5, 0.375, 0.5, 0.375, 0.5, 0.625, 0.5, 0.625, 0.75, 0.375, 0.75, 0.375, 0.75, 0.625, 0.75, 0.625, 1.0, 0.375, 1.0, 0.125, 0.5, 0.375, 0.5, 0.375, 0.75, 0.125, 0.75, 0.625, 0.5, 0.875, 0.5, 0.875, 0.75, 0.625, 0.75])
me_cube_521.materials.append(mat_random_emit)
me_cube_521.use_remesh_fix_poles = True
me_cube_521.use_remesh_preserve_attributes = False
me_cube_521.update()
me_cube_522 = bpy.data.meshes.new('Cube.522')
me_cube_522.from_pydata([(-1.0, -1.0, -1.0), (-1.0, -1.0, 1.0), (-1.0, 1.0, -1.0), (-1.0, 1.0, 1.0), (1.0, -1.0, -1.0), (1.0, -1.0, 1.0), (1.0, 1.0, -1.0), (1.0, 1.0, 1.0)], [], [(0, 1, 3, 2), (2, 3, 7, 6), (6, 7, 5, 4), (4, 5, 1, 0), (2, 6, 4, 0), (7, 3, 1, 5)])
_uv = me_cube_522.uv_layers.new(name='UVMap')
_uv.uv.foreach_set('vector', [0.375, 0.0, 0.625, 0.0, 0.625, 0.25, 0.375, 0.25, 0.375, 0.25, 0.625, 0.25, 0.625, 0.5, 0.375, 0.5, 0.375, 0.5, 0.625, 0.5, 0.625, 0.75, 0.375, 0.75, 0.375, 0.75, 0.625, 0.75, 0.625, 1.0, 0.375, 1.0, 0.125, 0.5, 0.375, 0.5, 0.375, 0.75, 0.125, 0.75, 0.625, 0.5, 0.875, 0.5, 0.875, 0.75, 0.625, 0.75])
me_cube_522.materials.append(mat_random_emit)
me_cube_522.use_remesh_fix_poles = True
me_cube_522.use_remesh_preserve_attributes = False
me_cube_522.update()
me_cube_523 = bpy.data.meshes.new('Cube.523')
me_cube_523.from_pydata([(-1.0, -1.0, -1.0), (-1.0, -1.0, 1.0), (-1.0, 1.0, -1.0), (-1.0, 1.0, 1.0), (1.0, -1.0, -1.0), (1.0, -1.0, 1.0), (1.0, 1.0, -1.0), (1.0, 1.0, 1.0)], [], [(0, 1, 3, 2), (2, 3, 7, 6), (6, 7, 5, 4), (4, 5, 1, 0), (2, 6, 4, 0), (7, 3, 1, 5)])
_uv = me_cube_523.uv_layers.new(name='UVMap')
_uv.uv.foreach_set('vector', [0.375, 0.0, 0.625, 0.0, 0.625, 0.25, 0.375, 0.25, 0.375, 0.25, 0.625, 0.25, 0.625, 0.5, 0.375, 0.5, 0.375, 0.5, 0.625, 0.5, 0.625, 0.75, 0.375, 0.75, 0.375, 0.75, 0.625, 0.75, 0.625, 1.0, 0.375, 1.0, 0.125, 0.5, 0.375, 0.5, 0.375, 0.75, 0.125, 0.75, 0.625, 0.5, 0.875, 0.5, 0.875, 0.75, 0.625, 0.75])
me_cube_523.materials.append(mat_random_emit)
me_cube_523.use_remesh_fix_poles = True
me_cube_523.use_remesh_preserve_attributes = False
me_cube_523.update()
me_cube_524 = bpy.data.meshes.new('Cube.524')
me_cube_524.from_pydata([(-1.0, -1.0, -1.0), (-1.0, -1.0, 1.0), (-1.0, 1.0, -1.0), (-1.0, 1.0, 1.0), (1.0, -1.0, -1.0), (1.0, -1.0, 1.0), (1.0, 1.0, -1.0), (1.0, 1.0, 1.0)], [], [(0, 1, 3, 2), (2, 3, 7, 6), (6, 7, 5, 4), (4, 5, 1, 0), (2, 6, 4, 0), (7, 3, 1, 5)])
_uv = me_cube_524.uv_layers.new(name='UVMap')
_uv.uv.foreach_set('vector', [0.375, 0.0, 0.625, 0.0, 0.625, 0.25, 0.375, 0.25, 0.375, 0.25, 0.625, 0.25, 0.625, 0.5, 0.375, 0.5, 0.375, 0.5, 0.625, 0.5, 0.625, 0.75, 0.375, 0.75, 0.375, 0.75, 0.625, 0.75, 0.625, 1.0, 0.375, 1.0, 0.125, 0.5, 0.375, 0.5, 0.375, 0.75, 0.125, 0.75, 0.625, 0.5, 0.875, 0.5, 0.875, 0.75, 0.625, 0.75])
me_cube_524.materials.append(mat_random_emit)
me_cube_524.use_remesh_fix_poles = True
me_cube_524.use_remesh_preserve_attributes = False
me_cube_524.update()
me_cube_525 = bpy.data.meshes.new('Cube.525')
me_cube_525.from_pydata([(-1.0, -1.0, -1.0), (-1.0, -1.0, 1.0), (-1.0, 1.0, -1.0), (-1.0, 1.0, 1.0), (1.0, -1.0, -1.0), (1.0, -1.0, 1.0), (1.0, 1.0, -1.0), (1.0, 1.0, 1.0)], [], [(0, 1, 3, 2), (2, 3, 7, 6), (6, 7, 5, 4), (4, 5, 1, 0), (2, 6, 4, 0), (7, 3, 1, 5)])
_uv = me_cube_525.uv_layers.new(name='UVMap')
_uv.uv.foreach_set('vector', [0.375, 0.0, 0.625, 0.0, 0.625, 0.25, 0.375, 0.25, 0.375, 0.25, 0.625, 0.25, 0.625, 0.5, 0.375, 0.5, 0.375, 0.5, 0.625, 0.5, 0.625, 0.75, 0.375, 0.75, 0.375, 0.75, 0.625, 0.75, 0.625, 1.0, 0.375, 1.0, 0.125, 0.5, 0.375, 0.5, 0.375, 0.75, 0.125, 0.75, 0.625, 0.5, 0.875, 0.5, 0.875, 0.75, 0.625, 0.75])
me_cube_525.materials.append(mat_random_emit)
me_cube_525.use_remesh_fix_poles = True
me_cube_525.use_remesh_preserve_attributes = False
me_cube_525.update()
me_cube_526 = bpy.data.meshes.new('Cube.526')
me_cube_526.from_pydata([(-1.0, -1.0, -1.0), (-1.0, -1.0, 1.0), (-1.0, 1.0, -1.0), (-1.0, 1.0, 1.0), (1.0, -1.0, -1.0), (1.0, -1.0, 1.0), (1.0, 1.0, -1.0), (1.0, 1.0, 1.0)], [], [(0, 1, 3, 2), (2, 3, 7, 6), (6, 7, 5, 4), (4, 5, 1, 0), (2, 6, 4, 0), (7, 3, 1, 5)])
_uv = me_cube_526.uv_layers.new(name='UVMap')
_uv.uv.foreach_set('vector', [0.375, 0.0, 0.625, 0.0, 0.625, 0.25, 0.375, 0.25, 0.375, 0.25, 0.625, 0.25, 0.625, 0.5, 0.375, 0.5, 0.375, 0.5, 0.625, 0.5, 0.625, 0.75, 0.375, 0.75, 0.375, 0.75, 0.625, 0.75, 0.625, 1.0, 0.375, 1.0, 0.125, 0.5, 0.375, 0.5, 0.375, 0.75, 0.125, 0.75, 0.625, 0.5, 0.875, 0.5, 0.875, 0.75, 0.625, 0.75])
me_cube_526.materials.append(mat_random_emit)
me_cube_526.use_remesh_fix_poles = True
me_cube_526.use_remesh_preserve_attributes = False
me_cube_526.update()
me_cube_527 = bpy.data.meshes.new('Cube.527')
me_cube_527.from_pydata([(-1.0, -1.0, -1.0), (-1.0, -1.0, 1.0), (-1.0, 1.0, -1.0), (-1.0, 1.0, 1.0), (1.0, -1.0, -1.0), (1.0, -1.0, 1.0), (1.0, 1.0, -1.0), (1.0, 1.0, 1.0)], [], [(0, 1, 3, 2), (2, 3, 7, 6), (6, 7, 5, 4), (4, 5, 1, 0), (2, 6, 4, 0), (7, 3, 1, 5)])
_uv = me_cube_527.uv_layers.new(name='UVMap')
_uv.uv.foreach_set('vector', [0.375, 0.0, 0.625, 0.0, 0.625, 0.25, 0.375, 0.25, 0.375, 0.25, 0.625, 0.25, 0.625, 0.5, 0.375, 0.5, 0.375, 0.5, 0.625, 0.5, 0.625, 0.75, 0.375, 0.75, 0.375, 0.75, 0.625, 0.75, 0.625, 1.0, 0.375, 1.0, 0.125, 0.5, 0.375, 0.5, 0.375, 0.75, 0.125, 0.75, 0.625, 0.5, 0.875, 0.5, 0.875, 0.75, 0.625, 0.75])
me_cube_527.materials.append(mat_random_emit)
me_cube_527.use_remesh_fix_poles = True
me_cube_527.use_remesh_preserve_attributes = False
me_cube_527.update()
me_cube_528 = bpy.data.meshes.new('Cube.528')
me_cube_528.from_pydata([(-1.0, -1.0, -1.0), (-1.0, -1.0, 1.0), (-1.0, 1.0, -1.0), (-1.0, 1.0, 1.0), (1.0, -1.0, -1.0), (1.0, -1.0, 1.0), (1.0, 1.0, -1.0), (1.0, 1.0, 1.0)], [], [(0, 1, 3, 2), (2, 3, 7, 6), (6, 7, 5, 4), (4, 5, 1, 0), (2, 6, 4, 0), (7, 3, 1, 5)])
_uv = me_cube_528.uv_layers.new(name='UVMap')
_uv.uv.foreach_set('vector', [0.375, 0.0, 0.625, 0.0, 0.625, 0.25, 0.375, 0.25, 0.375, 0.25, 0.625, 0.25, 0.625, 0.5, 0.375, 0.5, 0.375, 0.5, 0.625, 0.5, 0.625, 0.75, 0.375, 0.75, 0.375, 0.75, 0.625, 0.75, 0.625, 1.0, 0.375, 1.0, 0.125, 0.5, 0.375, 0.5, 0.375, 0.75, 0.125, 0.75, 0.625, 0.5, 0.875, 0.5, 0.875, 0.75, 0.625, 0.75])
me_cube_528.materials.append(mat_random_emit)
me_cube_528.use_remesh_fix_poles = True
me_cube_528.use_remesh_preserve_attributes = False
me_cube_528.update()
me_cube_529 = bpy.data.meshes.new('Cube.529')
me_cube_529.from_pydata([(-1.0, -1.0, -1.0), (-1.0, -1.0, 1.0), (-1.0, 1.0, -1.0), (-1.0, 1.0, 1.0), (1.0, -1.0, -1.0), (1.0, -1.0, 1.0), (1.0, 1.0, -1.0), (1.0, 1.0, 1.0)], [], [(0, 1, 3, 2), (2, 3, 7, 6), (6, 7, 5, 4), (4, 5, 1, 0), (2, 6, 4, 0), (7, 3, 1, 5)])
_uv = me_cube_529.uv_layers.new(name='UVMap')
_uv.uv.foreach_set('vector', [0.375, 0.0, 0.625, 0.0, 0.625, 0.25, 0.375, 0.25, 0.375, 0.25, 0.625, 0.25, 0.625, 0.5, 0.375, 0.5, 0.375, 0.5, 0.625, 0.5, 0.625, 0.75, 0.375, 0.75, 0.375, 0.75, 0.625, 0.75, 0.625, 1.0, 0.375, 1.0, 0.125, 0.5, 0.375, 0.5, 0.375, 0.75, 0.125, 0.75, 0.625, 0.5, 0.875, 0.5, 0.875, 0.75, 0.625, 0.75])
me_cube_529.materials.append(mat_random_emit)
me_cube_529.use_remesh_fix_poles = True
me_cube_529.use_remesh_preserve_attributes = False
me_cube_529.update()
me_cube_530 = bpy.data.meshes.new('Cube.530')
me_cube_530.from_pydata([(-1.0, -1.0, -1.0), (-1.0, -1.0, 1.0), (-1.0, 1.0, -1.0), (-1.0, 1.0, 1.0), (1.0, -1.0, -1.0), (1.0, -1.0, 1.0), (1.0, 1.0, -1.0), (1.0, 1.0, 1.0)], [], [(0, 1, 3, 2), (2, 3, 7, 6), (6, 7, 5, 4), (4, 5, 1, 0), (2, 6, 4, 0), (7, 3, 1, 5)])
_uv = me_cube_530.uv_layers.new(name='UVMap')
_uv.uv.foreach_set('vector', [0.375, 0.0, 0.625, 0.0, 0.625, 0.25, 0.375, 0.25, 0.375, 0.25, 0.625, 0.25, 0.625, 0.5, 0.375, 0.5, 0.375, 0.5, 0.625, 0.5, 0.625, 0.75, 0.375, 0.75, 0.375, 0.75, 0.625, 0.75, 0.625, 1.0, 0.375, 1.0, 0.125, 0.5, 0.375, 0.5, 0.375, 0.75, 0.125, 0.75, 0.625, 0.5, 0.875, 0.5, 0.875, 0.75, 0.625, 0.75])
me_cube_530.materials.append(mat_random_emit)
me_cube_530.use_remesh_fix_poles = True
me_cube_530.use_remesh_preserve_attributes = False
me_cube_530.update()
me_cube_531 = bpy.data.meshes.new('Cube.531')
me_cube_531.from_pydata([(-1.0, -1.0, -1.0), (-1.0, -1.0, 1.0), (-1.0, 1.0, -1.0), (-1.0, 1.0, 1.0), (1.0, -1.0, -1.0), (1.0, -1.0, 1.0), (1.0, 1.0, -1.0), (1.0, 1.0, 1.0)], [], [(0, 1, 3, 2), (2, 3, 7, 6), (6, 7, 5, 4), (4, 5, 1, 0), (2, 6, 4, 0), (7, 3, 1, 5)])
_uv = me_cube_531.uv_layers.new(name='UVMap')
_uv.uv.foreach_set('vector', [0.375, 0.0, 0.625, 0.0, 0.625, 0.25, 0.375, 0.25, 0.375, 0.25, 0.625, 0.25, 0.625, 0.5, 0.375, 0.5, 0.375, 0.5, 0.625, 0.5, 0.625, 0.75, 0.375, 0.75, 0.375, 0.75, 0.625, 0.75, 0.625, 1.0, 0.375, 1.0, 0.125, 0.5, 0.375, 0.5, 0.375, 0.75, 0.125, 0.75, 0.625, 0.5, 0.875, 0.5, 0.875, 0.75, 0.625, 0.75])
me_cube_531.materials.append(mat_random_emit)
me_cube_531.use_remesh_fix_poles = True
me_cube_531.use_remesh_preserve_attributes = False
me_cube_531.update()
me_cube_532 = bpy.data.meshes.new('Cube.532')
me_cube_532.from_pydata([(-1.0, -1.0, -1.0), (-1.0, -1.0, 1.0), (-1.0, 1.0, -1.0), (-1.0, 1.0, 1.0), (1.0, -1.0, -1.0), (1.0, -1.0, 1.0), (1.0, 1.0, -1.0), (1.0, 1.0, 1.0)], [], [(0, 1, 3, 2), (2, 3, 7, 6), (6, 7, 5, 4), (4, 5, 1, 0), (2, 6, 4, 0), (7, 3, 1, 5)])
_uv = me_cube_532.uv_layers.new(name='UVMap')
_uv.uv.foreach_set('vector', [0.375, 0.0, 0.625, 0.0, 0.625, 0.25, 0.375, 0.25, 0.375, 0.25, 0.625, 0.25, 0.625, 0.5, 0.375, 0.5, 0.375, 0.5, 0.625, 0.5, 0.625, 0.75, 0.375, 0.75, 0.375, 0.75, 0.625, 0.75, 0.625, 1.0, 0.375, 1.0, 0.125, 0.5, 0.375, 0.5, 0.375, 0.75, 0.125, 0.75, 0.625, 0.5, 0.875, 0.5, 0.875, 0.75, 0.625, 0.75])
me_cube_532.materials.append(mat_random_emit)
me_cube_532.use_remesh_fix_poles = True
me_cube_532.use_remesh_preserve_attributes = False
me_cube_532.update()
me_cube_533 = bpy.data.meshes.new('Cube.533')
me_cube_533.from_pydata([(-1.0, -1.0, -1.0), (-1.0, -1.0, 1.0), (-1.0, 1.0, -1.0), (-1.0, 1.0, 1.0), (1.0, -1.0, -1.0), (1.0, -1.0, 1.0), (1.0, 1.0, -1.0), (1.0, 1.0, 1.0)], [], [(0, 1, 3, 2), (2, 3, 7, 6), (6, 7, 5, 4), (4, 5, 1, 0), (2, 6, 4, 0), (7, 3, 1, 5)])
_uv = me_cube_533.uv_layers.new(name='UVMap')
_uv.uv.foreach_set('vector', [0.375, 0.0, 0.625, 0.0, 0.625, 0.25, 0.375, 0.25, 0.375, 0.25, 0.625, 0.25, 0.625, 0.5, 0.375, 0.5, 0.375, 0.5, 0.625, 0.5, 0.625, 0.75, 0.375, 0.75, 0.375, 0.75, 0.625, 0.75, 0.625, 1.0, 0.375, 1.0, 0.125, 0.5, 0.375, 0.5, 0.375, 0.75, 0.125, 0.75, 0.625, 0.5, 0.875, 0.5, 0.875, 0.75, 0.625, 0.75])
me_cube_533.materials.append(mat_random_emit)
me_cube_533.use_remesh_fix_poles = True
me_cube_533.use_remesh_preserve_attributes = False
me_cube_533.update()
me_cube_534 = bpy.data.meshes.new('Cube.534')
me_cube_534.from_pydata([(-1.0, -1.0, -1.0), (-1.0, -1.0, 1.0), (-1.0, 1.0, -1.0), (-1.0, 1.0, 1.0), (1.0, -1.0, -1.0), (1.0, -1.0, 1.0), (1.0, 1.0, -1.0), (1.0, 1.0, 1.0)], [], [(0, 1, 3, 2), (2, 3, 7, 6), (6, 7, 5, 4), (4, 5, 1, 0), (2, 6, 4, 0), (7, 3, 1, 5)])
_uv = me_cube_534.uv_layers.new(name='UVMap')
_uv.uv.foreach_set('vector', [0.375, 0.0, 0.625, 0.0, 0.625, 0.25, 0.375, 0.25, 0.375, 0.25, 0.625, 0.25, 0.625, 0.5, 0.375, 0.5, 0.375, 0.5, 0.625, 0.5, 0.625, 0.75, 0.375, 0.75, 0.375, 0.75, 0.625, 0.75, 0.625, 1.0, 0.375, 1.0, 0.125, 0.5, 0.375, 0.5, 0.375, 0.75, 0.125, 0.75, 0.625, 0.5, 0.875, 0.5, 0.875, 0.75, 0.625, 0.75])
me_cube_534.materials.append(mat_random_emit)
me_cube_534.use_remesh_fix_poles = True
me_cube_534.use_remesh_preserve_attributes = False
me_cube_534.update()
me_cube_535 = bpy.data.meshes.new('Cube.535')
me_cube_535.from_pydata([(-1.0, -1.0, -1.0), (-1.0, -1.0, 1.0), (-1.0, 1.0, -1.0), (-1.0, 1.0, 1.0), (1.0, -1.0, -1.0), (1.0, -1.0, 1.0), (1.0, 1.0, -1.0), (1.0, 1.0, 1.0)], [], [(0, 1, 3, 2), (2, 3, 7, 6), (6, 7, 5, 4), (4, 5, 1, 0), (2, 6, 4, 0), (7, 3, 1, 5)])
_uv = me_cube_535.uv_layers.new(name='UVMap')
_uv.uv.foreach_set('vector', [0.375, 0.0, 0.625, 0.0, 0.625, 0.25, 0.375, 0.25, 0.375, 0.25, 0.625, 0.25, 0.625, 0.5, 0.375, 0.5, 0.375, 0.5, 0.625, 0.5, 0.625, 0.75, 0.375, 0.75, 0.375, 0.75, 0.625, 0.75, 0.625, 1.0, 0.375, 1.0, 0.125, 0.5, 0.375, 0.5, 0.375, 0.75, 0.125, 0.75, 0.625, 0.5, 0.875, 0.5, 0.875, 0.75, 0.625, 0.75])
me_cube_535.materials.append(mat_random_emit)
me_cube_535.use_remesh_fix_poles = True
me_cube_535.use_remesh_preserve_attributes = False
me_cube_535.update()
me_cube_536 = bpy.data.meshes.new('Cube.536')
me_cube_536.from_pydata([(-1.0, -1.0, -1.0), (-1.0, -1.0, 1.0), (-1.0, 1.0, -1.0), (-1.0, 1.0, 1.0), (1.0, -1.0, -1.0), (1.0, -1.0, 1.0), (1.0, 1.0, -1.0), (1.0, 1.0, 1.0)], [], [(0, 1, 3, 2), (2, 3, 7, 6), (6, 7, 5, 4), (4, 5, 1, 0), (2, 6, 4, 0), (7, 3, 1, 5)])
_uv = me_cube_536.uv_layers.new(name='UVMap')
_uv.uv.foreach_set('vector', [0.375, 0.0, 0.625, 0.0, 0.625, 0.25, 0.375, 0.25, 0.375, 0.25, 0.625, 0.25, 0.625, 0.5, 0.375, 0.5, 0.375, 0.5, 0.625, 0.5, 0.625, 0.75, 0.375, 0.75, 0.375, 0.75, 0.625, 0.75, 0.625, 1.0, 0.375, 1.0, 0.125, 0.5, 0.375, 0.5, 0.375, 0.75, 0.125, 0.75, 0.625, 0.5, 0.875, 0.5, 0.875, 0.75, 0.625, 0.75])
me_cube_536.materials.append(mat_random_emit)
me_cube_536.use_remesh_fix_poles = True
me_cube_536.use_remesh_preserve_attributes = False
me_cube_536.update()
me_cube_537 = bpy.data.meshes.new('Cube.537')
me_cube_537.from_pydata([(-1.0, -1.0, -1.0), (-1.0, -1.0, 1.0), (-1.0, 1.0, -1.0), (-1.0, 1.0, 1.0), (1.0, -1.0, -1.0), (1.0, -1.0, 1.0), (1.0, 1.0, -1.0), (1.0, 1.0, 1.0)], [], [(0, 1, 3, 2), (2, 3, 7, 6), (6, 7, 5, 4), (4, 5, 1, 0), (2, 6, 4, 0), (7, 3, 1, 5)])
_uv = me_cube_537.uv_layers.new(name='UVMap')
_uv.uv.foreach_set('vector', [0.375, 0.0, 0.625, 0.0, 0.625, 0.25, 0.375, 0.25, 0.375, 0.25, 0.625, 0.25, 0.625, 0.5, 0.375, 0.5, 0.375, 0.5, 0.625, 0.5, 0.625, 0.75, 0.375, 0.75, 0.375, 0.75, 0.625, 0.75, 0.625, 1.0, 0.375, 1.0, 0.125, 0.5, 0.375, 0.5, 0.375, 0.75, 0.125, 0.75, 0.625, 0.5, 0.875, 0.5, 0.875, 0.75, 0.625, 0.75])
me_cube_537.materials.append(mat_random_emit)
me_cube_537.use_remesh_fix_poles = True
me_cube_537.use_remesh_preserve_attributes = False
me_cube_537.update()
me_cube_538 = bpy.data.meshes.new('Cube.538')
me_cube_538.from_pydata([(-1.0, -1.0, -1.0), (-1.0, -1.0, 1.0), (-1.0, 1.0, -1.0), (-1.0, 1.0, 1.0), (1.0, -1.0, -1.0), (1.0, -1.0, 1.0), (1.0, 1.0, -1.0), (1.0, 1.0, 1.0)], [], [(0, 1, 3, 2), (2, 3, 7, 6), (6, 7, 5, 4), (4, 5, 1, 0), (2, 6, 4, 0), (7, 3, 1, 5)])
_uv = me_cube_538.uv_layers.new(name='UVMap')
_uv.uv.foreach_set('vector', [0.375, 0.0, 0.625, 0.0, 0.625, 0.25, 0.375, 0.25, 0.375, 0.25, 0.625, 0.25, 0.625, 0.5, 0.375, 0.5, 0.375, 0.5, 0.625, 0.5, 0.625, 0.75, 0.375, 0.75, 0.375, 0.75, 0.625, 0.75, 0.625, 1.0, 0.375, 1.0, 0.125, 0.5, 0.375, 0.5, 0.375, 0.75, 0.125, 0.75, 0.625, 0.5, 0.875, 0.5, 0.875, 0.75, 0.625, 0.75])
me_cube_538.materials.append(mat_random_emit)
me_cube_538.use_remesh_fix_poles = True
me_cube_538.use_remesh_preserve_attributes = False
me_cube_538.update()
me_cube_539 = bpy.data.meshes.new('Cube.539')
me_cube_539.from_pydata([(-1.0, -1.0, -1.0), (-1.0, -1.0, 1.0), (-1.0, 1.0, -1.0), (-1.0, 1.0, 1.0), (1.0, -1.0, -1.0), (1.0, -1.0, 1.0), (1.0, 1.0, -1.0), (1.0, 1.0, 1.0)], [], [(0, 1, 3, 2), (2, 3, 7, 6), (6, 7, 5, 4), (4, 5, 1, 0), (2, 6, 4, 0), (7, 3, 1, 5)])
_uv = me_cube_539.uv_layers.new(name='UVMap')
_uv.uv.foreach_set('vector', [0.375, 0.0, 0.625, 0.0, 0.625, 0.25, 0.375, 0.25, 0.375, 0.25, 0.625, 0.25, 0.625, 0.5, 0.375, 0.5, 0.375, 0.5, 0.625, 0.5, 0.625, 0.75, 0.375, 0.75, 0.375, 0.75, 0.625, 0.75, 0.625, 1.0, 0.375, 1.0, 0.125, 0.5, 0.375, 0.5, 0.375, 0.75, 0.125, 0.75, 0.625, 0.5, 0.875, 0.5, 0.875, 0.75, 0.625, 0.75])
me_cube_539.materials.append(mat_random_emit)
me_cube_539.use_remesh_fix_poles = True
me_cube_539.use_remesh_preserve_attributes = False
me_cube_539.update()
me_cube_540 = bpy.data.meshes.new('Cube.540')
me_cube_540.from_pydata([(-1.0, -1.0, -1.0), (-1.0, -1.0, 1.0), (-1.0, 1.0, -1.0), (-1.0, 1.0, 1.0), (1.0, -1.0, -1.0), (1.0, -1.0, 1.0), (1.0, 1.0, -1.0), (1.0, 1.0, 1.0)], [], [(0, 1, 3, 2), (2, 3, 7, 6), (6, 7, 5, 4), (4, 5, 1, 0), (2, 6, 4, 0), (7, 3, 1, 5)])
_uv = me_cube_540.uv_layers.new(name='UVMap')
_uv.uv.foreach_set('vector', [0.375, 0.0, 0.625, 0.0, 0.625, 0.25, 0.375, 0.25, 0.375, 0.25, 0.625, 0.25, 0.625, 0.5, 0.375, 0.5, 0.375, 0.5, 0.625, 0.5, 0.625, 0.75, 0.375, 0.75, 0.375, 0.75, 0.625, 0.75, 0.625, 1.0, 0.375, 1.0, 0.125, 0.5, 0.375, 0.5, 0.375, 0.75, 0.125, 0.75, 0.625, 0.5, 0.875, 0.5, 0.875, 0.75, 0.625, 0.75])
me_cube_540.materials.append(mat_random_emit)
me_cube_540.use_remesh_fix_poles = True
me_cube_540.use_remesh_preserve_attributes = False
me_cube_540.update()
me_cube_541 = bpy.data.meshes.new('Cube.541')
me_cube_541.from_pydata([(-1.0, -1.0, -1.0), (-1.0, -1.0, 1.0), (-1.0, 1.0, -1.0), (-1.0, 1.0, 1.0), (1.0, -1.0, -1.0), (1.0, -1.0, 1.0), (1.0, 1.0, -1.0), (1.0, 1.0, 1.0)], [], [(0, 1, 3, 2), (2, 3, 7, 6), (6, 7, 5, 4), (4, 5, 1, 0), (2, 6, 4, 0), (7, 3, 1, 5)])
_uv = me_cube_541.uv_layers.new(name='UVMap')
_uv.uv.foreach_set('vector', [0.375, 0.0, 0.625, 0.0, 0.625, 0.25, 0.375, 0.25, 0.375, 0.25, 0.625, 0.25, 0.625, 0.5, 0.375, 0.5, 0.375, 0.5, 0.625, 0.5, 0.625, 0.75, 0.375, 0.75, 0.375, 0.75, 0.625, 0.75, 0.625, 1.0, 0.375, 1.0, 0.125, 0.5, 0.375, 0.5, 0.375, 0.75, 0.125, 0.75, 0.625, 0.5, 0.875, 0.5, 0.875, 0.75, 0.625, 0.75])
me_cube_541.materials.append(mat_random_emit)
me_cube_541.use_remesh_fix_poles = True
me_cube_541.use_remesh_preserve_attributes = False
me_cube_541.update()
me_cube_542 = bpy.data.meshes.new('Cube.542')
me_cube_542.from_pydata([(-1.0, -1.0, -1.0), (-1.0, -1.0, 1.0), (-1.0, 1.0, -1.0), (-1.0, 1.0, 1.0), (1.0, -1.0, -1.0), (1.0, -1.0, 1.0), (1.0, 1.0, -1.0), (1.0, 1.0, 1.0)], [], [(0, 1, 3, 2), (2, 3, 7, 6), (6, 7, 5, 4), (4, 5, 1, 0), (2, 6, 4, 0), (7, 3, 1, 5)])
_uv = me_cube_542.uv_layers.new(name='UVMap')
_uv.uv.foreach_set('vector', [0.375, 0.0, 0.625, 0.0, 0.625, 0.25, 0.375, 0.25, 0.375, 0.25, 0.625, 0.25, 0.625, 0.5, 0.375, 0.5, 0.375, 0.5, 0.625, 0.5, 0.625, 0.75, 0.375, 0.75, 0.375, 0.75, 0.625, 0.75, 0.625, 1.0, 0.375, 1.0, 0.125, 0.5, 0.375, 0.5, 0.375, 0.75, 0.125, 0.75, 0.625, 0.5, 0.875, 0.5, 0.875, 0.75, 0.625, 0.75])
me_cube_542.materials.append(mat_random_emit)
me_cube_542.use_remesh_fix_poles = True
me_cube_542.use_remesh_preserve_attributes = False
me_cube_542.update()
me_cube_543 = bpy.data.meshes.new('Cube.543')
me_cube_543.from_pydata([(-1.0, -1.0, -1.0), (-1.0, -1.0, 1.0), (-1.0, 1.0, -1.0), (-1.0, 1.0, 1.0), (1.0, -1.0, -1.0), (1.0, -1.0, 1.0), (1.0, 1.0, -1.0), (1.0, 1.0, 1.0)], [], [(0, 1, 3, 2), (2, 3, 7, 6), (6, 7, 5, 4), (4, 5, 1, 0), (2, 6, 4, 0), (7, 3, 1, 5)])
_uv = me_cube_543.uv_layers.new(name='UVMap')
_uv.uv.foreach_set('vector', [0.375, 0.0, 0.625, 0.0, 0.625, 0.25, 0.375, 0.25, 0.375, 0.25, 0.625, 0.25, 0.625, 0.5, 0.375, 0.5, 0.375, 0.5, 0.625, 0.5, 0.625, 0.75, 0.375, 0.75, 0.375, 0.75, 0.625, 0.75, 0.625, 1.0, 0.375, 1.0, 0.125, 0.5, 0.375, 0.5, 0.375, 0.75, 0.125, 0.75, 0.625, 0.5, 0.875, 0.5, 0.875, 0.75, 0.625, 0.75])
me_cube_543.materials.append(mat_random_emit)
me_cube_543.use_remesh_fix_poles = True
me_cube_543.use_remesh_preserve_attributes = False
me_cube_543.update()
me_cube_544 = bpy.data.meshes.new('Cube.544')
me_cube_544.from_pydata([(-1.0, -1.0, -1.0), (-1.0, -1.0, 1.0), (-1.0, 1.0, -1.0), (-1.0, 1.0, 1.0), (1.0, -1.0, -1.0), (1.0, -1.0, 1.0), (1.0, 1.0, -1.0), (1.0, 1.0, 1.0)], [], [(0, 1, 3, 2), (2, 3, 7, 6), (6, 7, 5, 4), (4, 5, 1, 0), (2, 6, 4, 0), (7, 3, 1, 5)])
_uv = me_cube_544.uv_layers.new(name='UVMap')
_uv.uv.foreach_set('vector', [0.375, 0.0, 0.625, 0.0, 0.625, 0.25, 0.375, 0.25, 0.375, 0.25, 0.625, 0.25, 0.625, 0.5, 0.375, 0.5, 0.375, 0.5, 0.625, 0.5, 0.625, 0.75, 0.375, 0.75, 0.375, 0.75, 0.625, 0.75, 0.625, 1.0, 0.375, 1.0, 0.125, 0.5, 0.375, 0.5, 0.375, 0.75, 0.125, 0.75, 0.625, 0.5, 0.875, 0.5, 0.875, 0.75, 0.625, 0.75])
me_cube_544.materials.append(mat_random_emit)
me_cube_544.use_remesh_fix_poles = True
me_cube_544.use_remesh_preserve_attributes = False
me_cube_544.update()
me_cube_545 = bpy.data.meshes.new('Cube.545')
me_cube_545.from_pydata([(-1.0, -1.0, -1.0), (-1.0, -1.0, 1.0), (-1.0, 1.0, -1.0), (-1.0, 1.0, 1.0), (1.0, -1.0, -1.0), (1.0, -1.0, 1.0), (1.0, 1.0, -1.0), (1.0, 1.0, 1.0)], [], [(0, 1, 3, 2), (2, 3, 7, 6), (6, 7, 5, 4), (4, 5, 1, 0), (2, 6, 4, 0), (7, 3, 1, 5)])
_uv = me_cube_545.uv_layers.new(name='UVMap')
_uv.uv.foreach_set('vector', [0.375, 0.0, 0.625, 0.0, 0.625, 0.25, 0.375, 0.25, 0.375, 0.25, 0.625, 0.25, 0.625, 0.5, 0.375, 0.5, 0.375, 0.5, 0.625, 0.5, 0.625, 0.75, 0.375, 0.75, 0.375, 0.75, 0.625, 0.75, 0.625, 1.0, 0.375, 1.0, 0.125, 0.5, 0.375, 0.5, 0.375, 0.75, 0.125, 0.75, 0.625, 0.5, 0.875, 0.5, 0.875, 0.75, 0.625, 0.75])
me_cube_545.materials.append(mat_random_emit)
me_cube_545.use_remesh_fix_poles = True
me_cube_545.use_remesh_preserve_attributes = False
me_cube_545.update()
me_cube_546 = bpy.data.meshes.new('Cube.546')
me_cube_546.from_pydata([(-1.0, -1.0, -1.0), (-1.0, -1.0, 1.0), (-1.0, 1.0, -1.0), (-1.0, 1.0, 1.0), (1.0, -1.0, -1.0), (1.0, -1.0, 1.0), (1.0, 1.0, -1.0), (1.0, 1.0, 1.0)], [], [(0, 1, 3, 2), (2, 3, 7, 6), (6, 7, 5, 4), (4, 5, 1, 0), (2, 6, 4, 0), (7, 3, 1, 5)])
_uv = me_cube_546.uv_layers.new(name='UVMap')
_uv.uv.foreach_set('vector', [0.375, 0.0, 0.625, 0.0, 0.625, 0.25, 0.375, 0.25, 0.375, 0.25, 0.625, 0.25, 0.625, 0.5, 0.375, 0.5, 0.375, 0.5, 0.625, 0.5, 0.625, 0.75, 0.375, 0.75, 0.375, 0.75, 0.625, 0.75, 0.625, 1.0, 0.375, 1.0, 0.125, 0.5, 0.375, 0.5, 0.375, 0.75, 0.125, 0.75, 0.625, 0.5, 0.875, 0.5, 0.875, 0.75, 0.625, 0.75])
me_cube_546.materials.append(mat_random_emit)
me_cube_546.use_remesh_fix_poles = True
me_cube_546.use_remesh_preserve_attributes = False
me_cube_546.update()
me_cube_547 = bpy.data.meshes.new('Cube.547')
me_cube_547.from_pydata([(-1.0, -1.0, -1.0), (-1.0, -1.0, 1.0), (-1.0, 1.0, -1.0), (-1.0, 1.0, 1.0), (1.0, -1.0, -1.0), (1.0, -1.0, 1.0), (1.0, 1.0, -1.0), (1.0, 1.0, 1.0)], [], [(0, 1, 3, 2), (2, 3, 7, 6), (6, 7, 5, 4), (4, 5, 1, 0), (2, 6, 4, 0), (7, 3, 1, 5)])
_uv = me_cube_547.uv_layers.new(name='UVMap')
_uv.uv.foreach_set('vector', [0.375, 0.0, 0.625, 0.0, 0.625, 0.25, 0.375, 0.25, 0.375, 0.25, 0.625, 0.25, 0.625, 0.5, 0.375, 0.5, 0.375, 0.5, 0.625, 0.5, 0.625, 0.75, 0.375, 0.75, 0.375, 0.75, 0.625, 0.75, 0.625, 1.0, 0.375, 1.0, 0.125, 0.5, 0.375, 0.5, 0.375, 0.75, 0.125, 0.75, 0.625, 0.5, 0.875, 0.5, 0.875, 0.75, 0.625, 0.75])
me_cube_547.materials.append(mat_random_emit)
me_cube_547.use_remesh_fix_poles = True
me_cube_547.use_remesh_preserve_attributes = False
me_cube_547.update()
me_cube_548 = bpy.data.meshes.new('Cube.548')
me_cube_548.from_pydata([(-1.0, -1.0, -1.0), (-1.0, -1.0, 1.0), (-1.0, 1.0, -1.0), (-1.0, 1.0, 1.0), (1.0, -1.0, -1.0), (1.0, -1.0, 1.0), (1.0, 1.0, -1.0), (1.0, 1.0, 1.0)], [], [(0, 1, 3, 2), (2, 3, 7, 6), (6, 7, 5, 4), (4, 5, 1, 0), (2, 6, 4, 0), (7, 3, 1, 5)])
_uv = me_cube_548.uv_layers.new(name='UVMap')
_uv.uv.foreach_set('vector', [0.375, 0.0, 0.625, 0.0, 0.625, 0.25, 0.375, 0.25, 0.375, 0.25, 0.625, 0.25, 0.625, 0.5, 0.375, 0.5, 0.375, 0.5, 0.625, 0.5, 0.625, 0.75, 0.375, 0.75, 0.375, 0.75, 0.625, 0.75, 0.625, 1.0, 0.375, 1.0, 0.125, 0.5, 0.375, 0.5, 0.375, 0.75, 0.125, 0.75, 0.625, 0.5, 0.875, 0.5, 0.875, 0.75, 0.625, 0.75])
me_cube_548.materials.append(mat_random_emit)
me_cube_548.use_remesh_fix_poles = True
me_cube_548.use_remesh_preserve_attributes = False
me_cube_548.update()
me_cube_549 = bpy.data.meshes.new('Cube.549')
me_cube_549.from_pydata([(-1.0, -1.0, -1.0), (-1.0, -1.0, 1.0), (-1.0, 1.0, -1.0), (-1.0, 1.0, 1.0), (1.0, -1.0, -1.0), (1.0, -1.0, 1.0), (1.0, 1.0, -1.0), (1.0, 1.0, 1.0)], [], [(0, 1, 3, 2), (2, 3, 7, 6), (6, 7, 5, 4), (4, 5, 1, 0), (2, 6, 4, 0), (7, 3, 1, 5)])
_uv = me_cube_549.uv_layers.new(name='UVMap')
_uv.uv.foreach_set('vector', [0.375, 0.0, 0.625, 0.0, 0.625, 0.25, 0.375, 0.25, 0.375, 0.25, 0.625, 0.25, 0.625, 0.5, 0.375, 0.5, 0.375, 0.5, 0.625, 0.5, 0.625, 0.75, 0.375, 0.75, 0.375, 0.75, 0.625, 0.75, 0.625, 1.0, 0.375, 1.0, 0.125, 0.5, 0.375, 0.5, 0.375, 0.75, 0.125, 0.75, 0.625, 0.5, 0.875, 0.5, 0.875, 0.75, 0.625, 0.75])
me_cube_549.materials.append(mat_random_emit)
me_cube_549.use_remesh_fix_poles = True
me_cube_549.use_remesh_preserve_attributes = False
me_cube_549.update()
me_cube_550 = bpy.data.meshes.new('Cube.550')
me_cube_550.from_pydata([(-1.0, -1.0, -1.0), (-1.0, -1.0, 1.0), (-1.0, 1.0, -1.0), (-1.0, 1.0, 1.0), (1.0, -1.0, -1.0), (1.0, -1.0, 1.0), (1.0, 1.0, -1.0), (1.0, 1.0, 1.0)], [], [(0, 1, 3, 2), (2, 3, 7, 6), (6, 7, 5, 4), (4, 5, 1, 0), (2, 6, 4, 0), (7, 3, 1, 5)])
_uv = me_cube_550.uv_layers.new(name='UVMap')
_uv.uv.foreach_set('vector', [0.375, 0.0, 0.625, 0.0, 0.625, 0.25, 0.375, 0.25, 0.375, 0.25, 0.625, 0.25, 0.625, 0.5, 0.375, 0.5, 0.375, 0.5, 0.625, 0.5, 0.625, 0.75, 0.375, 0.75, 0.375, 0.75, 0.625, 0.75, 0.625, 1.0, 0.375, 1.0, 0.125, 0.5, 0.375, 0.5, 0.375, 0.75, 0.125, 0.75, 0.625, 0.5, 0.875, 0.5, 0.875, 0.75, 0.625, 0.75])
me_cube_550.materials.append(mat_random_emit)
me_cube_550.use_remesh_fix_poles = True
me_cube_550.use_remesh_preserve_attributes = False
me_cube_550.update()
me_cube_551 = bpy.data.meshes.new('Cube.551')
me_cube_551.from_pydata([(-1.0, -1.0, -1.0), (-1.0, -1.0, 1.0), (-1.0, 1.0, -1.0), (-1.0, 1.0, 1.0), (1.0, -1.0, -1.0), (1.0, -1.0, 1.0), (1.0, 1.0, -1.0), (1.0, 1.0, 1.0)], [], [(0, 1, 3, 2), (2, 3, 7, 6), (6, 7, 5, 4), (4, 5, 1, 0), (2, 6, 4, 0), (7, 3, 1, 5)])
_uv = me_cube_551.uv_layers.new(name='UVMap')
_uv.uv.foreach_set('vector', [0.375, 0.0, 0.625, 0.0, 0.625, 0.25, 0.375, 0.25, 0.375, 0.25, 0.625, 0.25, 0.625, 0.5, 0.375, 0.5, 0.375, 0.5, 0.625, 0.5, 0.625, 0.75, 0.375, 0.75, 0.375, 0.75, 0.625, 0.75, 0.625, 1.0, 0.375, 1.0, 0.125, 0.5, 0.375, 0.5, 0.375, 0.75, 0.125, 0.75, 0.625, 0.5, 0.875, 0.5, 0.875, 0.75, 0.625, 0.75])
me_cube_551.materials.append(mat_random_emit)
me_cube_551.use_remesh_fix_poles = True
me_cube_551.use_remesh_preserve_attributes = False
me_cube_551.update()
me_cube_552 = bpy.data.meshes.new('Cube.552')
me_cube_552.from_pydata([(-1.0, -1.0, -1.0), (-1.0, -1.0, 1.0), (-1.0, 1.0, -1.0), (-1.0, 1.0, 1.0), (1.0, -1.0, -1.0), (1.0, -1.0, 1.0), (1.0, 1.0, -1.0), (1.0, 1.0, 1.0)], [], [(0, 1, 3, 2), (2, 3, 7, 6), (6, 7, 5, 4), (4, 5, 1, 0), (2, 6, 4, 0), (7, 3, 1, 5)])
_uv = me_cube_552.uv_layers.new(name='UVMap')
_uv.uv.foreach_set('vector', [0.375, 0.0, 0.625, 0.0, 0.625, 0.25, 0.375, 0.25, 0.375, 0.25, 0.625, 0.25, 0.625, 0.5, 0.375, 0.5, 0.375, 0.5, 0.625, 0.5, 0.625, 0.75, 0.375, 0.75, 0.375, 0.75, 0.625, 0.75, 0.625, 1.0, 0.375, 1.0, 0.125, 0.5, 0.375, 0.5, 0.375, 0.75, 0.125, 0.75, 0.625, 0.5, 0.875, 0.5, 0.875, 0.75, 0.625, 0.75])
me_cube_552.materials.append(mat_random_emit)
me_cube_552.use_remesh_fix_poles = True
me_cube_552.use_remesh_preserve_attributes = False
me_cube_552.update()
me_plane = bpy.data.meshes.new('Plane')
me_plane.from_pydata([(-1.0, -1.0, 0.0), (1.0, -1.0, 0.0), (-1.0, 1.0, 0.0), (1.0, 1.0, 0.0)], [], [(0, 1, 3, 2)])
_uv = me_plane.uv_layers.new(name='UVMap')
_uv.uv.foreach_set('vector', [0.0, 0.0, 1.0, 0.0, 1.0, 1.0, 0.0, 1.0])
me_plane.materials.append(mat_bricks)
me_plane.use_remesh_fix_poles = True
me_plane.use_remesh_preserve_attributes = False
me_plane.update()

# ---- objects
ob_plane_001 = bpy.data.objects.new('Plane.001', me_plane_001)
ob_cube = bpy.data.objects.new('Cube', me_cube_029)
ob_background_cube_001 = bpy.data.objects.new('Background_Cube.001', me_cube_503)
ob_background_cube_002 = bpy.data.objects.new('Background_Cube.002', me_cube_504)
ob_background_cube_003 = bpy.data.objects.new('Background_Cube.003', me_cube_505)
ob_background_cube_004 = bpy.data.objects.new('Background_Cube.004', me_cube_506)
ob_background_cube_005 = bpy.data.objects.new('Background_Cube.005', me_cube_507)
ob_background_cube_006 = bpy.data.objects.new('Background_Cube.006', me_cube_508)
ob_background_cube_007 = bpy.data.objects.new('Background_Cube.007', me_cube_509)
ob_background_cube_008 = bpy.data.objects.new('Background_Cube.008', me_cube_510)
ob_background_cube_009 = bpy.data.objects.new('Background_Cube.009', me_cube_511)
ob_background_cube_010 = bpy.data.objects.new('Background_Cube.010', me_cube_512)
ob_background_cube_011 = bpy.data.objects.new('Background_Cube.011', me_cube_513)
ob_background_cube_012 = bpy.data.objects.new('Background_Cube.012', me_cube_514)
ob_background_cube_013 = bpy.data.objects.new('Background_Cube.013', me_cube_515)
ob_background_cube_014 = bpy.data.objects.new('Background_Cube.014', me_cube_516)
ob_background_cube_015 = bpy.data.objects.new('Background_Cube.015', me_cube_517)
ob_background_cube_016 = bpy.data.objects.new('Background_Cube.016', me_cube_518)
ob_background_cube_017 = bpy.data.objects.new('Background_Cube.017', me_cube_519)
ob_background_cube_018 = bpy.data.objects.new('Background_Cube.018', me_cube_520)
ob_background_cube_019 = bpy.data.objects.new('Background_Cube.019', me_cube_521)
ob_background_cube_020 = bpy.data.objects.new('Background_Cube.020', me_cube_522)
ob_background_cube_021 = bpy.data.objects.new('Background_Cube.021', me_cube_523)
ob_background_cube_022 = bpy.data.objects.new('Background_Cube.022', me_cube_524)
ob_background_cube_023 = bpy.data.objects.new('Background_Cube.023', me_cube_525)
ob_background_cube_024 = bpy.data.objects.new('Background_Cube.024', me_cube_526)
ob_background_cube_025 = bpy.data.objects.new('Background_Cube.025', me_cube_527)
ob_background_cube_026 = bpy.data.objects.new('Background_Cube.026', me_cube_528)
ob_background_cube_027 = bpy.data.objects.new('Background_Cube.027', me_cube_529)
ob_background_cube_028 = bpy.data.objects.new('Background_Cube.028', me_cube_530)
ob_background_cube_029 = bpy.data.objects.new('Background_Cube.029', me_cube_531)
ob_background_cube_030 = bpy.data.objects.new('Background_Cube.030', me_cube_532)
ob_background_cube_031 = bpy.data.objects.new('Background_Cube.031', me_cube_533)
ob_background_cube_032 = bpy.data.objects.new('Background_Cube.032', me_cube_534)
ob_background_cube_033 = bpy.data.objects.new('Background_Cube.033', me_cube_535)
ob_background_cube_034 = bpy.data.objects.new('Background_Cube.034', me_cube_536)
ob_background_cube_035 = bpy.data.objects.new('Background_Cube.035', me_cube_537)
ob_background_cube_036 = bpy.data.objects.new('Background_Cube.036', me_cube_538)
ob_background_cube_037 = bpy.data.objects.new('Background_Cube.037', me_cube_539)
ob_background_cube_038 = bpy.data.objects.new('Background_Cube.038', me_cube_540)
ob_background_cube_039 = bpy.data.objects.new('Background_Cube.039', me_cube_541)
ob_background_cube_040 = bpy.data.objects.new('Background_Cube.040', me_cube_542)
ob_background_cube_041 = bpy.data.objects.new('Background_Cube.041', me_cube_543)
ob_background_cube_042 = bpy.data.objects.new('Background_Cube.042', me_cube_544)
ob_background_cube_043 = bpy.data.objects.new('Background_Cube.043', me_cube_545)
ob_background_cube_044 = bpy.data.objects.new('Background_Cube.044', me_cube_546)
ob_background_cube_045 = bpy.data.objects.new('Background_Cube.045', me_cube_547)
ob_background_cube_046 = bpy.data.objects.new('Background_Cube.046', me_cube_548)
ob_background_cube_047 = bpy.data.objects.new('Background_Cube.047', me_cube_549)
ob_background_cube_048 = bpy.data.objects.new('Background_Cube.048', me_cube_550)
ob_background_cube_049 = bpy.data.objects.new('Background_Cube.049', me_cube_551)
ob_background_cube = bpy.data.objects.new('Background_Cube', me_cube_552)
ob_frontal_cam = bpy.data.objects.new('Frontal Cam', cam_camera_001)
ob_plane = bpy.data.objects.new('Plane', me_plane)
ob_point = bpy.data.objects.new('Point', light_point)
ob_equirect = bpy.data.objects.new('Equirect', cam_camera)

# ---- transforms, parenting, visibility, modifiers, constraints
ob_plane_001.location = (0.0, 0.0, -1.9)
ob_plane_001.scale = (1.9, 1.9, 1.9)
ob_cube.location = (0.0, -4.569, 0.0)
ob_cube.scale = (5.0, 5.0, 5.0)
ob_cube.hide_render = True
ob_background_cube_001.location = (8.67, 5.671, -0.9817)
ob_background_cube_002.location = (8.394, -7.678, 2.855)
ob_background_cube_003.location = (7.604, -4.576, -3.302)
ob_background_cube_004.location = (1.554, 5.424, -5.676)
ob_background_cube_005.location = (0.6657, -1.858, -4.54)
ob_background_cube_006.location = (-3.899, -3.325, 3.861)
ob_background_cube_007.location = (-9.49, -2.545, 9.82)
ob_background_cube_008.location = (-2.436, 8.668, 9.631)
ob_background_cube_009.location = (-7.926, 8.828, 7.535)
ob_background_cube_010.location = (-7.82, -4.133, -9.573)
ob_background_cube_011.location = (0.2346, -3.885, -5.707)
ob_background_cube_012.location = (1.309, -1.934, -2.245)
ob_background_cube_013.location = (5.23, -6.257, -6.07)
ob_background_cube_014.location = (-2.929, 2.534, -0.2749)
ob_background_cube_015.location = (7.692, 7.516, -4.074)
ob_background_cube_016.location = (-3.578, 9.034, -9.374)
ob_background_cube_017.location = (7.993, -5.912, -2.72)
ob_background_cube_018.location = (8.61, 6.353, -2.132)
ob_background_cube_019.location = (3.834, 0.23, 8.782)
ob_background_cube_020.location = (7.023, -0.7623, 2.677)
ob_background_cube_021.location = (3.109, -5.749, -0.82)
ob_background_cube_022.location = (7.867, 9.641, 4.658)
ob_background_cube_023.location = (-4.034, -3.445, 6.238)
ob_background_cube_024.location = (-7.186, 9.829, 0.758)
ob_background_cube_025.location = (-9.146, -3.831, 7.168)
ob_background_cube_026.location = (-3.636, -7.841, 4.531)
ob_background_cube_027.location = (1.64, 7.018, 2.712)
ob_background_cube_028.location = (-8.438, -7.173, -1.472)
ob_background_cube_029.location = (4.152, 3.003, 7.137)
ob_background_cube_030.location = (6.925, -8.702, 9.967)
ob_background_cube_031.location = (-0.8476, 8.27, 0.4535)
ob_background_cube_032.location = (5.86, 8.374, 0.9171)
ob_background_cube_033.location = (2.975, -1.971, -6.976)
ob_background_cube_034.location = (8.272, 5.411, -5.378)
ob_background_cube_035.location = (-8.55, -3.02, 9.752)
ob_background_cube_036.location = (2.365, -7.523, -7.411)
ob_background_cube_037.location = (5.958, 9.234, -9.019)
ob_background_cube_038.location = (-5.675, 1.179, 6.259)
ob_background_cube_039.location = (5.714, -5.1, 7.925)
ob_background_cube_040.location = (9.965, 8.666, -1.699)
ob_background_cube_041.location = (-9.609, -1.999, 3.743)
ob_background_cube_042.location = (5.764, 2.031, -9.606)
ob_background_cube_043.location = (7.373, -4.853, 3.532)
ob_background_cube_044.location = (0.5988, -2.421, -8.116)
ob_background_cube_045.location = (5.071, -2.357, 2.413)
ob_background_cube_046.location = (-7.973, -2.341, -8.466)
ob_background_cube_047.location = (-1.053, -0.5751, 1.943)
ob_background_cube_048.location = (0.1512, 6.721, -6.85)
ob_background_cube_049.location = (-0.0001496, 1.629, 4.941)
ob_background_cube.location = (5.429, 9.095, -1.593)
ob_frontal_cam.location = (1.776e-15, -8.0, 4.768e-07)
ob_frontal_cam.rotation_euler = (1.571, 2.22e-16, 2.22e-16)
ob_plane.location = (0.0, 0.0, 0.0)
ob_plane.rotation_euler = (1.571, 2.22e-16, 2.22e-16)
ob_point.location = (-0.4278, -0.03261, 0.2947)
ob_point.rotation_euler = (1.571, 2.22e-16, 2.22e-16)
ob_equirect.location = (2.22e-16, -1.0, 5.96e-08)
ob_equirect.rotation_euler = (1.571, 2.22e-16, 2.22e-16)

# ---- collection membership
scene.collection.objects.link(ob_plane_001)
scene.collection.objects.link(ob_cube)
scene.collection.objects.link(ob_background_cube_001)
scene.collection.objects.link(ob_background_cube_002)
scene.collection.objects.link(ob_background_cube_003)
scene.collection.objects.link(ob_background_cube_004)
scene.collection.objects.link(ob_background_cube_005)
scene.collection.objects.link(ob_background_cube_006)
scene.collection.objects.link(ob_background_cube_007)
scene.collection.objects.link(ob_background_cube_008)
scene.collection.objects.link(ob_background_cube_009)
scene.collection.objects.link(ob_background_cube_010)
scene.collection.objects.link(ob_background_cube_011)
scene.collection.objects.link(ob_background_cube_012)
scene.collection.objects.link(ob_background_cube_013)
scene.collection.objects.link(ob_background_cube_014)
scene.collection.objects.link(ob_background_cube_015)
scene.collection.objects.link(ob_background_cube_016)
scene.collection.objects.link(ob_background_cube_017)
scene.collection.objects.link(ob_background_cube_018)
scene.collection.objects.link(ob_background_cube_019)
scene.collection.objects.link(ob_background_cube_020)
scene.collection.objects.link(ob_background_cube_021)
scene.collection.objects.link(ob_background_cube_022)
scene.collection.objects.link(ob_background_cube_023)
scene.collection.objects.link(ob_background_cube_024)
scene.collection.objects.link(ob_background_cube_025)
scene.collection.objects.link(ob_background_cube_026)
scene.collection.objects.link(ob_background_cube_027)
scene.collection.objects.link(ob_background_cube_028)
scene.collection.objects.link(ob_background_cube_029)
scene.collection.objects.link(ob_background_cube_030)
scene.collection.objects.link(ob_background_cube_031)
scene.collection.objects.link(ob_background_cube_032)
scene.collection.objects.link(ob_background_cube_033)
scene.collection.objects.link(ob_background_cube_034)
scene.collection.objects.link(ob_background_cube_035)
scene.collection.objects.link(ob_background_cube_036)
scene.collection.objects.link(ob_background_cube_037)
scene.collection.objects.link(ob_background_cube_038)
scene.collection.objects.link(ob_background_cube_039)
scene.collection.objects.link(ob_background_cube_040)
scene.collection.objects.link(ob_background_cube_041)
scene.collection.objects.link(ob_background_cube_042)
scene.collection.objects.link(ob_background_cube_043)
scene.collection.objects.link(ob_background_cube_044)
scene.collection.objects.link(ob_background_cube_045)
scene.collection.objects.link(ob_background_cube_046)
scene.collection.objects.link(ob_background_cube_047)
scene.collection.objects.link(ob_background_cube_048)
scene.collection.objects.link(ob_background_cube_049)
scene.collection.objects.link(ob_background_cube)
col_collection.objects.link(ob_frontal_cam)
col_collection.objects.link(ob_plane)
col_collection.objects.link(ob_point)
col_collection.objects.link(ob_equirect)

# ---- scene / render settings (as saved in the file)
scene.camera = ob_equirect
scene.frame_start = 1; scene.frame_end = 250; scene.frame_set(0)
scene.render.engine = 'CYCLES'
scene.render.image_settings.file_format = 'OPEN_EXR'
scene.render.image_settings.color_depth = '32'
scene.render.image_settings.exr_codec = 'DWAA'
scene.render.resolution_x = 1000
scene.render.resolution_y = 1000
scene.render.fps = 60
scene.render.use_motion_blur = True
scene.cycles.use_denoising = False
scene.cycles.samples = 1
scene.cycles.sampling_pattern = 'TABULATED_SOBOL'
scene.cycles.use_light_tree = False
scene.cycles.bake_type = 'NORMAL'
scene.view_settings.view_transform = 'Filmic'
scene.view_settings.exposure = -4.856
bpy.context.view_layer.update()
